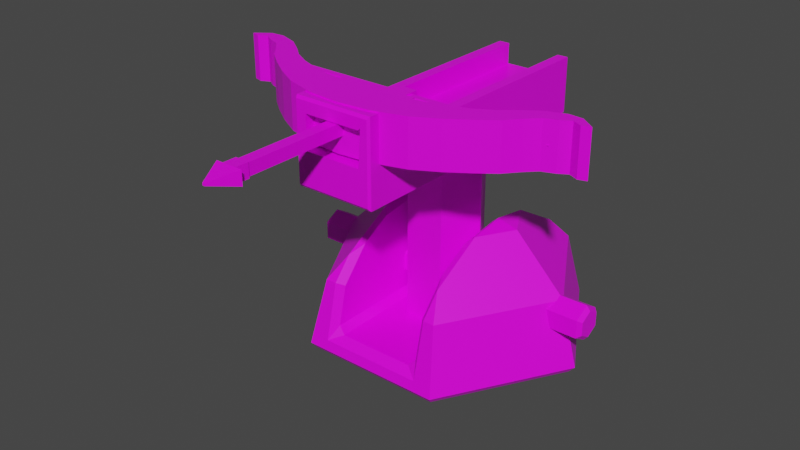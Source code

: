 # Source: Tower2.blend  (saved by Blender 2.82.7; exported with 4.5.12 LTS)
import bpy
from mathutils import Matrix  # noqa: F401  (used for matrix-valued properties, if any)

bpy.ops.wm.read_factory_settings(use_empty=True)
scene = bpy.context.scene
scene.name = 'Scene'

# ---- collections
col_collection = bpy.data.collections.new('Collection'); scene.collection.children.link(col_collection)

# ---- images (referenced by path relative to the original .blend; pixels are not part of the script)
import os
ASSET_DIR = os.environ.get("B2B_ASSET_DIR", "")  # directory of the original .blend (textures are referenced by path, not embedded)
HERE = os.path.dirname(os.path.abspath(__file__))  # packed textures are extracted next to this script under _unpacked/

def load_image(name, relpath, width, height, colorspace="sRGB"):
    """Load a texture the original file referenced (path relative to the .blend, or extracted next to this script)."""
    p = next((c for c in (os.path.join(HERE, relpath), os.path.join(ASSET_DIR, relpath)) if relpath and os.path.exists(c)), "")
    if p:
        img = bpy.data.images.load(p, check_existing=True)
        img.name = name
    else:  # same state as the original file: an image datablock whose file is absent (Cycles renders it pink)
        img = bpy.data.images.new(name, width, height)
        img.source = "FILE"
        img.filepath = "//" + (relpath or name)
    img.colorspace_settings.name = colorspace
    return img
img_tower_2 = load_image('Tower_2', 'Tower_2.png', 1024, 1024, 'sRGB')

# ---- materials (node trees are filled in below, after node groups)
mat_material = bpy.data.materials.new('Material')
mat_material.alpha_threshold = 0.0
mat_material.use_transparent_shadow = False
mat_material.line_color = (0.0, 0.0, 0.0, 1.0)

# ---- material node trees
mat_material.use_nodes = True; mat_material.node_tree.nodes.clear()
_N = mat_material.node_tree.nodes; _L = mat_material.node_tree.links
n0 = _N.new('ShaderNodeOutputMaterial'); n0.name = 'Material Output'; n0.location = (300, 300)
n1 = _N.new('ShaderNodeBsdfPrincipled'); n1.name = 'Principled BSDF'; n1.location = (10, 300)
n1.distribution = 'GGX'
n1.subsurface_method = 'BURLEY'
n1.inputs[2].default_value = 0.4
n1.inputs[3].default_value = 1.45
n1.inputs[27].default_value = (0.0, 0.0, 0.0, 1.0)
n1.inputs[28].default_value = 1.0
n2 = _N.new('ShaderNodeTexImage'); n2.name = 'Image Texture'; n2.location = (-449, 182)
n2.image = img_tower_2
_L.new(n1.outputs[0], n0.inputs[0])
_L.new(n2.outputs[0], n1.inputs[0])
n0.is_active_output = True

# ---- world
world_world = bpy.data.worlds.new('World'); scene.world = world_world
world_world.use_nodes = True; world_world.node_tree.nodes.clear()
_N = world_world.node_tree.nodes; _L = world_world.node_tree.links
n0 = _N.new('ShaderNodeOutputWorld'); n0.name = 'World Output'; n0.location = (300, 300)
n1 = _N.new('ShaderNodeBackground'); n1.name = 'Background'; n1.location = (10, 300)
n1.inputs[0].default_value = (0.05088, 0.05088, 0.05088, 1.0)
_L.new(n1.outputs[0], n0.inputs[0])
n0.is_active_output = True
world_world.color = (0.05088, 0.05088, 0.05088)
world_world.use_sun_shadow = False
world_world.sun_shadow_jitter_overblur = 0.0

# ---- meshes
me_cube_005 = bpy.data.meshes.new('Cube.005')
me_cube_005.from_pydata([(0.2166, -1.176, -0.03091), (-0.2166, -1.176, 0.2213), (-0.2166, -1.176, -0.03091), (-0.3, -0.7453, 0.1283), (0.3, -0.7453, 0.1283), (0.3, -0.7453, 0.3246), (-0.2166, -0.7453, 0.2213), (0.2166, -0.7453, 0.2213), (-0.2166, -0.7453, 0.1283), (0.2166, -0.7453, 0.1283), (-0.3, -0.7453, 0.3246), (-0.3, -1.311e-08, -1.62), (-0.3, -1.311e-08, -0.1558), (-0.15, 0.2598, -1.62), (-0.15, 0.2598, -0.1558), (0.15, 0.2598, -1.62), (0.15, 0.2598, -0.1558), (0.3, -1.311e-08, -1.62), (0.3, -1.311e-08, -0.1558), (0.15, -0.2598, -1.62), (0.15, -0.2598, -0.1558), (-0.15, -0.2598, -1.62), (-0.15, -0.2598, -0.1558), (-0.2843, 1.039, -0.2814), (-0.3, 1.023, -0.3), (0.2942, 1.039, -0.2813), (0.3, 1.023, -0.3), (0.2224, 1.039, -0.04966), (0.2166, 1.023, -0.03091), (-0.2166, 1.023, -0.03091), (-0.2323, 1.039, -0.04954), (0.2228, 1.039, 0.1126), (0.2166, 1.023, 0.1283), (-0.2843, 1.039, 0.1126), (-0.3, 1.023, 0.1283), (-0.2323, 1.039, 0.1126), (-0.2166, 1.023, 0.1283), (0.2938, 1.039, 0.1126), (0.3, 1.023, 0.1283), (-0.3, -1.159, -0.3), (-0.2934, -1.176, -0.2788), (-0.293, -1.176, 0.305), (-0.3, -1.159, 0.3246), (0.2847, -1.176, -0.2789), (0.3, -1.159, -0.3), (0.3, -1.159, 0.3246), (0.2848, -1.176, 0.3049), (0.2166, -1.159, 0.2213), (0.2166, -1.176, 0.2213), (0.2344, -1.176, 0.2396), (0.2166, -1.159, 0.2166)], [], [(23, 33, 35, 30, 27, 25), (25, 27, 31, 37), (6, 7, 47, 48, 1), (5, 10, 42, 45), (43, 46, 49, 50, 0, 2, 40), (29, 2, 0, 28), (9, 4, 38, 32), (28, 0, 50, 47, 7, 9, 32), (24, 26, 44, 39), (2, 29, 36, 8, 6, 1), (26, 38, 4, 5, 45, 44), (4, 9, 7, 6, 8, 3, 10, 5), (3, 8, 36, 34), (11, 12, 14, 13), (13, 14, 16, 15), (15, 16, 18, 17), (17, 18, 20, 19), (14, 12, 22, 20, 18, 16), (19, 20, 22, 21), (21, 22, 12, 11), (11, 13, 15, 17, 19, 21), (33, 23, 24, 34), (26, 24, 23, 25), (38, 26, 25, 37), (31, 27, 28, 32), (36, 29, 30, 35), (29, 28, 27, 30), (37, 31, 32, 38), (34, 36, 35, 33), (39, 42, 10, 3, 34, 24), (40, 41, 42, 39), (46, 43, 44, 45), (39, 44, 43, 40), (45, 42, 41, 46), (47, 50, 49, 48), (40, 2, 1, 48, 49, 46, 41)])
_uv = me_cube_005.uv_layers.new(name='UVMap')
_uv.uv.foreach_set('vector', [0.8876, 0.3155, 0.8265, 0.3155, 0.8265, 0.3076, 0.8517, 0.3076, 0.8517, 0.2382, 0.8876, 0.2272, 0.8876, 0.2272, 0.8517, 0.2382, 0.8265, 0.2381, 0.8265, 0.2273, 0.4884, 0.9278, 0.4884, 0.8617, 0.5524, 0.8617, 0.5552, 0.8617, 0.5552, 0.9278, 0.1457, 0.8488, 0.1457, 0.9404, 0.08162, 0.9404, 0.08162, 0.8488, 0.5791, 0.766, 0.5791, 0.8551, 0.5713, 0.8451, 0.5685, 0.8416, 0.5685, 0.8038, 0.5014, 0.8038, 0.4895, 0.766, 0.4806, 0.2744, 0.4806, 0.6103, 0.4135, 0.6103, 0.4135, 0.2744, 0.5987, 0.7049, 0.5858, 0.7049, 0.5858, 0.4349, 0.5987, 0.4349, 0.9575, 0.6707, 0.9603, 0.9984, 0.922, 0.996, 0.9213, 0.996, 0.9207, 0.9345, 0.9351, 0.9343, 0.9328, 0.6709, 0.7304, 0.001666, 0.8233, 0.001666, 0.8233, 0.3348, 0.7304, 0.3348, 0.9998, 0.6685, 0.9998, 0.9886, 0.9751, 0.9886, 0.9751, 0.7313, 0.9607, 0.7313, 0.9607, 0.6685, 0.7273, 0.3445, 0.7936, 0.3445, 0.7936, 0.6019, 0.8241, 0.6019, 0.8241, 0.662, 0.7273, 0.662, 0.586, 0.8591, 0.586, 0.8718, 0.5717, 0.8718, 0.5717, 0.9379, 0.586, 0.9379, 0.586, 0.9507, 0.5556, 0.9507, 0.5556, 0.8591, 0.4665, 0.6133, 0.4794, 0.6133, 0.4794, 0.8833, 0.4665, 0.8833, 0.8686, 0.2247, 0.8686, 0.001121, 0.9027, 0.001118, 0.9027, 0.2247, 0.2997, 0.9286, 0.2997, 0.705, 0.3462, 0.705, 0.3462, 0.9286, 0.9016, 0.342, 0.9016, 0.5656, 0.8703, 0.5656, 0.8703, 0.342, 0.8703, 0.342, 0.8703, 0.5656, 0.8249, 0.5656, 0.8249, 0.342, 0.8652, 0.5672, 0.9054, 0.5901, 0.9054, 0.6359, 0.8652, 0.6588, 0.8249, 0.6359, 0.8249, 0.5901, 0.3467, 0.9286, 0.3467, 0.705, 0.3932, 0.705, 0.3932, 0.9286, 0.8242, 0.2247, 0.8242, 0.00112, 0.8686, 0.001121, 0.8686, 0.2247, 0.04065, 0.9404, 0.0004025, 0.9175, 0.0004025, 0.8717, 0.04065, 0.8488, 0.0809, 0.8717, 0.0809, 0.9175, 0.8265, 0.3155, 0.8876, 0.3155, 0.8905, 0.3179, 0.8241, 0.3179, 0.8905, 0.2263, 0.8905, 0.3179, 0.8876, 0.3155, 0.8876, 0.2272, 0.7936, 0.3445, 0.7273, 0.3445, 0.7302, 0.3425, 0.7912, 0.3425, 0.9352, 0.6688, 0.9603, 0.6686, 0.9575, 0.6707, 0.9328, 0.6709, 0.8241, 0.3052, 0.8488, 0.3052, 0.8517, 0.3076, 0.8265, 0.3076, 0.8488, 0.3052, 0.8488, 0.2391, 0.8517, 0.2382, 0.8517, 0.3076, 0.5868, 0.4325, 0.5978, 0.4325, 0.5987, 0.4349, 0.5858, 0.4349, 0.4665, 0.8833, 0.4794, 0.8833, 0.477, 0.8857, 0.4689, 0.8857, 0.4885, 0.4357, 0.5853, 0.4357, 0.5853, 0.4972, 0.5549, 0.4972, 0.5549, 0.7606, 0.4885, 0.7606, 0.4918, 0.4328, 0.5822, 0.4328, 0.5853, 0.4357, 0.4885, 0.4357, 0.821, 0.6653, 0.7306, 0.6653, 0.7273, 0.662, 0.8241, 0.662, 0.4885, 0.7628, 0.5814, 0.7628, 0.5791, 0.766, 0.4895, 0.766, 0.5814, 0.8581, 0.4885, 0.8581, 0.4896, 0.8551, 0.5791, 0.8551, 0.5524, 0.8617, 0.5524, 0.8617, 0.5552, 0.8589, 0.5552, 0.8617, 0.4895, 0.766, 0.5014, 0.8038, 0.5014, 0.8423, 0.5685, 0.8423, 0.5713, 0.8451, 0.5791, 0.8551, 0.4896, 0.8551])
me_cube_005.materials.append(mat_material)
me_cube_005.use_remesh_fix_poles = True
me_cube_005.use_remesh_preserve_attributes = False
me_cube_005.use_mirror_vertex_groups = False
me_cube_005.update()
me_cube_008 = bpy.data.meshes.new('Cube.008')
me_cube_008.from_pydata([(0.4833, -0.07874, -0.1703), (0.4833, -0.07874, 0.1703), (0.4024, 0.1703, -0.1703), (0.4024, 0.1703, 0.1703), (0.8168, 0.1274, -0.1703), (0.8168, 0.1274, 0.1703), (0.6869, 0.2614, -0.1703), (0.6869, 0.2614, 0.1703), (1.026, 0.3259, -0.1703), (1.026, 0.3259, 0.1703), (0.9035, 0.4081, -0.1703), (0.9035, 0.4081, 0.1703), (1.197, 0.4392, -0.1703), (1.197, 0.4392, 0.1703), (1.185, 0.5558, -0.1703), (1.185, 0.5558, 0.1703), (1.333, 0.4468, -0.1703), (1.333, 0.4468, 0.1703), (1.398, 0.4657, -0.1703), (1.398, 0.4657, 0.1703), (1.264, 0.4799, 0.1703), (1.29, 0.5477, 0.1703), (1.29, 0.5477, -0.1703), (1.264, 0.4799, -0.1703), (0.2012, 0.1456, 0.1703), (0.2417, -0.1492, -0.1703), (0.2012, 0.1456, -0.1703), (0.2417, -0.1492, 0.1703), (0.6583, 0.01886, -0.1703), (0.6583, 0.01886, 0.1703), (0.5529, 0.2104, -0.1703), (0.5529, 0.2104, 0.1703), (0.9405, 0.2239, -0.1703), (0.9405, 0.2239, 0.1703), (0.8144, 0.332, -0.1703), (0.8144, 0.332, 0.1703), (1.036, 0.5039, -0.1703), (1.103, 0.4045, -0.1703), (1.103, 0.4045, 0.1703), (1.036, 0.5039, 0.1703), (-0.4833, -0.07874, -0.1703), (-0.4833, -0.07874, 0.1703), (-0.4024, 0.1703, -0.1703), (-0.4024, 0.1703, 0.1703), (0.0, 0.1703, -0.1703), (0.0, 0.1703, 0.1703), (0.0, -0.1703, -0.1703), (0.0, -0.1703, 0.1703), (-0.8168, 0.1274, -0.1703), (-0.8168, 0.1274, 0.1703), (-0.6869, 0.2614, -0.1703), (-0.6869, 0.2614, 0.1703), (-1.026, 0.3259, -0.1703), (-1.026, 0.3259, 0.1703), (-0.9035, 0.4081, -0.1703), (-0.9035, 0.4081, 0.1703), (-1.197, 0.4392, -0.1703), (-1.197, 0.4392, 0.1703), (-1.185, 0.5558, -0.1703), (-1.185, 0.5558, 0.1703), (-1.333, 0.4468, -0.1703), (-1.333, 0.4468, 0.1703), (-1.398, 0.4657, -0.1703), (-1.398, 0.4657, 0.1703), (-1.264, 0.4799, 0.1703), (-1.29, 0.5477, 0.1703), (-1.29, 0.5477, -0.1703), (-1.264, 0.4799, -0.1703), (-0.2012, 0.1456, 0.1703), (-0.2417, -0.1492, -0.1703), (-0.2012, 0.1456, -0.1703), (-0.2417, -0.1492, 0.1703), (-0.6583, 0.01886, -0.1703), (-0.6583, 0.01886, 0.1703), (-0.5529, 0.2104, -0.1703), (-0.5529, 0.2104, 0.1703), (-0.9405, 0.2239, -0.1703), (-0.9405, 0.2239, 0.1703), (-0.8144, 0.332, -0.1703), (-0.8144, 0.332, 0.1703), (-1.036, 0.5039, -0.1703), (-1.103, 0.4045, -0.1703), (-1.103, 0.4045, 0.1703), (-1.036, 0.5039, 0.1703), (-1.052, 0.5098, 0.003625), (1.144, 0.5098, 0.003625), (-1.052, 0.4856, -0.03829), (1.144, 0.4856, -0.03829), (-1.052, 0.4372, -0.03829), (1.144, 0.4372, -0.03829), (-1.052, 0.413, 0.003625), (1.144, 0.413, 0.003625), (-1.052, 0.4372, 0.04554), (1.144, 0.4372, 0.04554), (-1.052, 0.4856, 0.04554), (1.144, 0.4856, 0.04554), (-0.05419, 0.5109, 0.003625), (0.05557, 0.5109, 0.003625), (0.05557, 0.4867, -0.03829), (-0.05419, 0.4867, -0.03829), (0.05557, 0.4383, -0.03829), (-0.05419, 0.4383, -0.03829), (0.05557, 0.4141, 0.003625), (-0.05419, 0.4141, 0.003625), (0.05557, 0.4383, 0.04554), (-0.05419, 0.4383, 0.04554), (0.05557, 0.4867, 0.04554), (-0.05419, 0.4867, 0.04554)], [], [(26, 24, 3, 2), (2, 3, 1, 0), (26, 2, 0, 25), (24, 45, 47, 27), (25, 27, 47, 46), (29, 28, 4, 5), (28, 30, 6, 4), (31, 29, 5, 7), (31, 7, 6, 30), (33, 32, 8, 9), (32, 34, 10, 8), (35, 33, 9, 11), (35, 11, 10, 34), (37, 36, 14, 12), (39, 38, 13, 15), (39, 15, 14, 36), (38, 37, 12, 13), (21, 20, 17, 19), (21, 19, 18, 22), (20, 23, 16, 17), (23, 22, 18, 16), (12, 14, 22, 23), (13, 12, 23, 20), (15, 21, 22, 14), (15, 13, 20, 21), (18, 19, 17, 16), (0, 1, 27, 25), (3, 24, 27, 1), (44, 26, 25, 46), (44, 45, 24, 26), (3, 31, 30, 2), (3, 1, 29, 31), (0, 2, 30, 28), (1, 0, 28, 29), (7, 35, 34, 6), (7, 5, 33, 35), (4, 6, 34, 32), (5, 4, 32, 33), (9, 8, 37, 38), (11, 39, 36, 10), (11, 9, 38, 39), (8, 10, 36, 37), (70, 42, 43, 68), (42, 40, 41, 43), (70, 69, 40, 42), (68, 71, 47, 45), (69, 46, 47, 71), (73, 49, 48, 72), (72, 48, 50, 74), (75, 51, 49, 73), (75, 74, 50, 51), (77, 53, 52, 76), (76, 52, 54, 78), (79, 55, 53, 77), (79, 78, 54, 55), (81, 56, 58, 80), (83, 59, 57, 82), (83, 80, 58, 59), (82, 57, 56, 81), (65, 63, 61, 64), (65, 66, 62, 63), (64, 61, 60, 67), (67, 60, 62, 66), (56, 67, 66, 58), (57, 64, 67, 56), (59, 58, 66, 65), (59, 65, 64, 57), (62, 60, 61, 63), (40, 69, 71, 41), (43, 41, 71, 68), (44, 46, 69, 70), (44, 70, 68, 45), (43, 42, 74, 75), (43, 75, 73, 41), (40, 72, 74, 42), (41, 73, 72, 40), (51, 50, 78, 79), (51, 79, 77, 49), (48, 76, 78, 50), (49, 77, 76, 48), (53, 82, 81, 52), (55, 54, 80, 83), (55, 83, 82, 53), (52, 81, 80, 54), (97, 85, 87, 98), (98, 87, 89, 100), (100, 89, 91, 102), (102, 91, 93, 104), (87, 85, 95, 93, 91, 89), (104, 93, 95, 106), (106, 95, 85, 97), (84, 86, 88, 90, 92, 94), (94, 107, 96, 84), (107, 106, 97, 96), (92, 105, 107, 94), (105, 104, 106, 107), (90, 103, 105, 92), (103, 102, 104, 105), (88, 101, 103, 90), (101, 100, 102, 103), (86, 99, 101, 88), (99, 98, 100, 101), (84, 96, 99, 86), (96, 97, 98, 99)])
_uv = me_cube_008.uv_layers.new(name='UVMap')
_uv.uv.foreach_set('vector', [0.4661, 0.7903, 0.4134, 0.7903, 0.4134, 0.7607, 0.4661, 0.7607, 0.2159, 0.9491, 0.2159, 0.8971, 0.2564, 0.8971, 0.2564, 0.9491, 0.5375, 0.2463, 0.5413, 0.277, 0.5028, 0.2894, 0.4919, 0.2525, 0.349, 0.4576, 0.3528, 0.4883, 0.3001, 0.4883, 0.3033, 0.4514, 0.2155, 0.7141, 0.1627, 0.7141, 0.1627, 0.6806, 0.2155, 0.6806, 0.1627, 0.7821, 0.2155, 0.7821, 0.2155, 0.8113, 0.1627, 0.8113, 0.5179, 0.3161, 0.5476, 0.3, 0.5555, 0.3204, 0.5347, 0.3403, 0.359, 0.4039, 0.3294, 0.3878, 0.3462, 0.3636, 0.367, 0.3834, 0.4134, 0.7373, 0.4134, 0.7154, 0.4661, 0.7154, 0.4661, 0.7373, 0.1627, 0.8351, 0.2155, 0.8351, 0.2155, 0.8541, 0.1627, 0.8541, 0.5497, 0.3592, 0.5664, 0.3399, 0.5782, 0.3535, 0.5655, 0.3722, 0.3779, 0.3639, 0.3611, 0.3447, 0.3769, 0.3317, 0.3897, 0.3503, 0.4134, 0.6932, 0.4134, 0.676, 0.4661, 0.676, 0.4661, 0.6932, 0.5776, 0.384, 0.593, 0.3737, 0.6011, 0.3965, 0.583, 0.3983, 0.4045, 0.3301, 0.3891, 0.3199, 0.3945, 0.3056, 0.4126, 0.3074, 0.4134, 0.6516, 0.4134, 0.6276, 0.4661, 0.6276, 0.4661, 0.6516, 0.1627, 0.8703, 0.2155, 0.8703, 0.2155, 0.8853, 0.1627, 0.8853, 0.4113, 0.2913, 0.4008, 0.2953, 0.3957, 0.2847, 0.3986, 0.2749, 0.6001, 0.8145, 0.582, 0.8145, 0.582, 0.7625, 0.6001, 0.7625, 0.9026, 0.2786, 0.9026, 0.3307, 0.8909, 0.3307, 0.8909, 0.2786, 0.5893, 0.4086, 0.5998, 0.4126, 0.5871, 0.429, 0.5842, 0.4192, 0.583, 0.3983, 0.6011, 0.3965, 0.5998, 0.4126, 0.5893, 0.4086, 0.1627, 0.8853, 0.2155, 0.8853, 0.2155, 0.8974, 0.1627, 0.8974, 0.4134, 0.6276, 0.4134, 0.6134, 0.4661, 0.6134, 0.4661, 0.6276, 0.4126, 0.3074, 0.3945, 0.3056, 0.4008, 0.2953, 0.4113, 0.2913, 0.2566, 0.9491, 0.2566, 0.8971, 0.2667, 0.8971, 0.2667, 0.9491, 0.2155, 0.7515, 0.1627, 0.7515, 0.1627, 0.7141, 0.2155, 0.7141, 0.3528, 0.4269, 0.349, 0.4576, 0.3033, 0.4514, 0.3143, 0.4145, 0.5413, 0.2156, 0.5375, 0.2463, 0.4919, 0.2525, 0.4886, 0.2156, 0.4661, 0.8167, 0.4134, 0.8167, 0.4134, 0.7903, 0.4661, 0.7903, 0.4134, 0.7607, 0.4134, 0.7373, 0.4661, 0.7373, 0.4661, 0.7607, 0.3528, 0.4269, 0.3143, 0.4145, 0.3294, 0.3878, 0.359, 0.4039, 0.5028, 0.2894, 0.5413, 0.277, 0.5476, 0.3, 0.5179, 0.3161, 0.1627, 0.7515, 0.2155, 0.7515, 0.2155, 0.7821, 0.1627, 0.7821, 0.4134, 0.7154, 0.4134, 0.6932, 0.4661, 0.6932, 0.4661, 0.7154, 0.367, 0.3834, 0.3462, 0.3636, 0.3611, 0.3447, 0.3779, 0.3639, 0.5347, 0.3403, 0.5555, 0.3204, 0.5664, 0.3399, 0.5497, 0.3592, 0.1627, 0.8113, 0.2155, 0.8113, 0.2155, 0.8351, 0.1627, 0.8351, 0.1627, 0.8541, 0.2155, 0.8541, 0.2155, 0.8703, 0.1627, 0.8703, 0.4134, 0.676, 0.4134, 0.6516, 0.4661, 0.6516, 0.4661, 0.676, 0.3897, 0.3503, 0.3769, 0.3317, 0.3891, 0.3199, 0.4045, 0.3301, 0.5655, 0.3722, 0.5782, 0.3535, 0.593, 0.3737, 0.5776, 0.384, 0.4661, 0.8462, 0.4661, 0.8727, 0.4134, 0.8727, 0.4134, 0.8462, 0.4661, 0.8727, 0.4661, 0.8996, 0.4134, 0.8996, 0.4134, 0.8727, 0.5375, 0.1848, 0.4919, 0.1787, 0.5028, 0.1418, 0.5413, 0.1541, 0.349, 0.519, 0.3033, 0.5252, 0.3001, 0.4883, 0.3528, 0.4883, 0.2687, 0.8636, 0.2687, 0.8957, 0.216, 0.8957, 0.216, 0.8636, 0.216, 0.7967, 0.216, 0.7673, 0.2687, 0.7673, 0.2687, 0.7967, 0.5179, 0.1151, 0.5347, 0.09085, 0.5555, 0.1107, 0.5476, 0.1311, 0.359, 0.5727, 0.367, 0.5932, 0.3462, 0.613, 0.3294, 0.5888, 0.4134, 0.8911, 0.4661, 0.8911, 0.4661, 0.9065, 0.4134, 0.9065, 0.216, 0.7434, 0.216, 0.7239, 0.2687, 0.7239, 0.2687, 0.7434, 0.5497, 0.07196, 0.5655, 0.05894, 0.5782, 0.07761, 0.5664, 0.09121, 0.3779, 0.6127, 0.3897, 0.6263, 0.3769, 0.6449, 0.3611, 0.6319, 0.6019, 0.879, 0.6547, 0.879, 0.6547, 0.8949, 0.6019, 0.8949, 0.5776, 0.04717, 0.583, 0.03288, 0.6011, 0.03467, 0.593, 0.05739, 0.4045, 0.6465, 0.4126, 0.6692, 0.3945, 0.671, 0.3891, 0.6567, 0.6552, 0.8616, 0.7079, 0.8616, 0.7079, 0.8791, 0.6552, 0.8791, 0.216, 0.7073, 0.216, 0.6926, 0.2687, 0.6926, 0.2687, 0.7073, 0.4113, 0.6853, 0.3986, 0.7017, 0.3957, 0.6919, 0.4008, 0.6813, 0.6552, 0.8943, 0.7079, 0.8943, 0.7079, 0.9144, 0.6552, 0.9144, 0.8909, 0.2261, 0.9027, 0.2261, 0.9027, 0.2781, 0.8909, 0.2781, 0.5893, 0.02255, 0.5842, 0.01197, 0.5871, 0.002134, 0.5998, 0.01853, 0.583, 0.03288, 0.5893, 0.02255, 0.5998, 0.01853, 0.6011, 0.03467, 0.216, 0.6926, 0.216, 0.6805, 0.2687, 0.6805, 0.2687, 0.6926, 0.6552, 0.8791, 0.7079, 0.8791, 0.7079, 0.8943, 0.6552, 0.8943, 0.4126, 0.6692, 0.4113, 0.6853, 0.4008, 0.6813, 0.3945, 0.671, 0.757, 0.9033, 0.7669, 0.9033, 0.7669, 0.9553, 0.757, 0.9553, 0.2687, 0.8271, 0.2687, 0.8636, 0.216, 0.8636, 0.216, 0.8271, 0.3528, 0.5497, 0.3143, 0.5621, 0.3033, 0.5252, 0.349, 0.519, 0.5413, 0.2156, 0.4886, 0.2156, 0.4919, 0.1787, 0.5375, 0.1848, 0.4661, 0.8167, 0.4661, 0.8462, 0.4134, 0.8462, 0.4134, 0.8167, 0.4134, 0.8727, 0.4661, 0.8727, 0.4661, 0.8911, 0.4134, 0.8911, 0.3528, 0.5497, 0.359, 0.5727, 0.3294, 0.5888, 0.3143, 0.5621, 0.5028, 0.1418, 0.5179, 0.1151, 0.5476, 0.1311, 0.5413, 0.1541, 0.216, 0.8271, 0.216, 0.7967, 0.2687, 0.7967, 0.2687, 0.8271, 0.6019, 0.8616, 0.6547, 0.8616, 0.6547, 0.879, 0.6019, 0.879, 0.367, 0.5932, 0.3779, 0.6127, 0.3611, 0.6319, 0.3462, 0.613, 0.5347, 0.09085, 0.5497, 0.07196, 0.5664, 0.09121, 0.5555, 0.1107, 0.216, 0.7673, 0.216, 0.7434, 0.2687, 0.7434, 0.2687, 0.7673, 0.216, 0.7239, 0.216, 0.7073, 0.2687, 0.7073, 0.2687, 0.7239, 0.6019, 0.8949, 0.6547, 0.8949, 0.6547, 0.9161, 0.6019, 0.9161, 0.3897, 0.6263, 0.4045, 0.6465, 0.3891, 0.6567, 0.3769, 0.6449, 0.5655, 0.05894, 0.5776, 0.04717, 0.593, 0.05739, 0.5782, 0.07761, 0.2887, 0.7077, 0.2887, 0.8855, 0.2822, 0.8889, 0.2822, 0.7112, 0.1339, 0.5116, 0.008163, 0.6778, 0.0006662, 0.6778, 0.1264, 0.5116, 0.3935, 0.9142, 0.3935, 0.707, 0.3999, 0.7049, 0.3999, 0.9121, 0.3999, 0.9121, 0.3999, 0.7049, 0.4064, 0.707, 0.4064, 0.9142, 0.2822, 0.8889, 0.2887, 0.8855, 0.2952, 0.8889, 0.2952, 0.8958, 0.2887, 0.8992, 0.2822, 0.8958, 0.1427, 0.5116, 0.2684, 0.6778, 0.2609, 0.6778, 0.1352, 0.5116, 0.2952, 0.7112, 0.2952, 0.8889, 0.2887, 0.8855, 0.2887, 0.7077, 0.2907, 0.3782, 0.2947, 0.3728, 0.2988, 0.3741, 0.2988, 0.3808, 0.2947, 0.3862, 0.2907, 0.3849, 0.2691, 0.9144, 0.2691, 0.7246, 0.2756, 0.7231, 0.2756, 0.9129, 0.2691, 0.7246, 0.2691, 0.7093, 0.2756, 0.7078, 0.2756, 0.7231, 0.2684, 0.3426, 0.1427, 0.4949, 0.1352, 0.4949, 0.2609, 0.3426, 0.1427, 0.4949, 0.1427, 0.5116, 0.1352, 0.5116, 0.1352, 0.4949, 0.9124, 0.6582, 0.9124, 0.4644, 0.9189, 0.4626, 0.9189, 0.6564, 0.9124, 0.4644, 0.9124, 0.4499, 0.9189, 0.4481, 0.9189, 0.4626, 0.9059, 0.6564, 0.9059, 0.4626, 0.9124, 0.4644, 0.9124, 0.6582, 0.9059, 0.4626, 0.9059, 0.4481, 0.9124, 0.4499, 0.9124, 0.4644, 0.008163, 0.3426, 0.1339, 0.4949, 0.1264, 0.4949, 0.000666, 0.3426, 0.1339, 0.4949, 0.1339, 0.5116, 0.1264, 0.5116, 0.1264, 0.4949, 0.2756, 0.9129, 0.2756, 0.7231, 0.2821, 0.7246, 0.2821, 0.9144, 0.2756, 0.7231, 0.2756, 0.7078, 0.2821, 0.7093, 0.2821, 0.7246])
me_cube_008.materials.append(mat_material)
me_cube_008.use_remesh_fix_poles = True
me_cube_008.use_remesh_preserve_attributes = False
me_cube_008.use_mirror_vertex_groups = False
me_cube_008.use_paint_bone_selection = False
me_cube_008.use_paint_mask = True
me_cube_008.update()
me_cylinder_005 = bpy.data.meshes.new('Cylinder.005')
me_cylinder_005.from_pydata([(2.235e-09, 0.1036, -1.186), (0.0, 0.1387, -1.156), (3.353e-09, 0.1036, 1.186), (0.0, 0.1387, 1.156), (0.08973, 0.05181, -1.186), (0.1201, 0.06933, -1.156), (0.08973, 0.05181, 1.186), (0.1201, 0.06933, 1.156), (0.08973, -0.05181, -1.186), (0.1201, -0.06933, -1.156), (0.08973, -0.05181, 1.186), (0.1201, -0.06933, 1.156), (-6.706e-09, -0.1036, -1.186), (-1.212e-08, -0.1387, -1.156), (-7.823e-09, -0.1036, 1.186), (-1.212e-08, -0.1387, 1.156), (-0.08973, -0.05181, -1.186), (-0.1201, -0.06933, -1.156), (-0.08973, -0.05181, 1.186), (-0.1201, -0.06933, 1.156), (-0.08973, 0.05181, -1.186), (-0.1201, 0.06933, -1.156), (-0.08973, 0.05181, 1.186), (-0.1201, 0.06933, 1.156), (2.401e-16, -0.5217, 0.5597), (2.401e-16, -0.112, 0.9694), (0.8395, -0.112, 0.4847), (0.8395, -0.112, -0.4847), (-9.634e-08, -0.5217, -0.5597), (-1.464e-07, -0.112, -0.9694), (-0.8395, -0.112, -0.4847), (-0.8395, -0.112, 0.4847), (-1.668e-08, 0.4477, 1.057), (1.577e-16, 0.3949, 1.105), (0.9152, 0.4477, 0.5284), (0.9572, 0.3949, 0.5526), (0.9152, 0.4477, -0.5284), (0.9572, 0.3949, -0.5526), (-1.376e-07, 0.4477, -1.057), (-1.464e-07, 0.3949, -1.105), (-0.9152, 0.4477, -0.5284), (-0.9572, 0.3949, -0.5526), (-0.9152, 0.4477, 0.5284), (-0.9572, 0.3949, 0.5526), (-0.8593, 0.213, -0.3504), (-0.8733, 0.2672, -0.2961), (-0.9398, 0.3201, -0.4), (0.8593, 0.213, -0.3504), (0.9398, 0.3201, -0.4), (0.8733, 0.2672, -0.2961), (0.7897, -0.08664, -0.3504), (0.8395, -0.112, -0.3998), (0.5719, -0.3382, -0.3504), (0.6916, -0.2829, -0.3993), (0.3442, -0.4697, -0.3504), (0.2781, -0.5217, -0.3991), (0.2781, -0.5217, 0.3991), (0.3442, -0.4697, 0.3504), (0.5719, -0.3382, 0.3504), (0.6916, -0.2829, 0.3993), (-5.473e-08, -0.5229, 0.3504), (-4.195e-08, -0.5647, 0.3993), (0.7897, -0.08664, 0.3504), (0.8395, -0.112, 0.3998), (-0.3442, -0.4697, 0.3504), (-0.2781, -0.5217, 0.3991), (-0.5719, -0.3382, 0.3504), (-0.6916, -0.2829, 0.3993), (0.8593, 0.213, 0.3504), (0.8733, 0.2672, 0.2961), (0.9398, 0.3201, 0.4), (-0.7897, -0.08664, 0.3504), (-0.8395, -0.112, 0.3998), (-0.8593, 0.213, 0.3504), (-0.9398, 0.3201, 0.4), (-0.8733, 0.2672, 0.2961), (-0.5719, -0.3382, -0.3504), (-0.6916, -0.2829, -0.3993), (-0.8395, -0.112, -0.3998), (-0.7897, -0.08664, -0.3504), (-1.1e-07, -0.5229, -0.3504), (-1.107e-07, -0.5647, -0.3993), (-0.3442, -0.4697, -0.3504), (-0.2781, -0.5217, -0.3991)], [], [(21, 23, 3, 1), (9, 11, 15, 13), (13, 15, 19, 17), (17, 19, 23, 21), (5, 7, 11, 9), (6, 2, 22, 18, 14, 10), (1, 3, 7, 5), (1, 5, 4, 0), (7, 3, 2, 6), (5, 9, 8, 4), (11, 7, 6, 10), (9, 13, 12, 8), (15, 11, 10, 14), (13, 17, 16, 12), (19, 15, 14, 18), (17, 21, 20, 16), (23, 19, 18, 22), (21, 1, 0, 20), (3, 23, 22, 2), (0, 4, 8, 12, 16, 20), (26, 59, 63), (34, 36, 38, 40, 42, 32), (25, 24, 56, 59, 26), (65, 61, 24), (37, 27, 29, 39), (55, 81, 28), (39, 29, 30, 41), (41, 30, 78, 46, 74, 72, 31, 43), (28, 81, 83), (47, 44, 79, 76, 82, 80, 54, 52, 50), (29, 28, 83, 77, 30), (33, 25, 26, 35), (72, 67, 31), (35, 26, 63, 70, 48, 51, 27, 37), (45, 49, 69, 75), (30, 77, 78), (27, 53, 55, 28, 29), (31, 67, 65, 24, 25), (73, 68, 62, 58, 57, 60, 64, 66, 71), (24, 61, 56), (51, 53, 27), (44, 45, 46), (47, 48, 49), (68, 69, 70), (73, 74, 75), (33, 35, 34, 32), (35, 37, 36, 34), (38, 36, 37, 39), (40, 38, 39, 41), (42, 40, 41, 43), (32, 42, 43, 33), (79, 44, 46, 78), (47, 50, 51, 48), (53, 51, 50, 52), (81, 55, 54, 80), (55, 53, 52, 54), (57, 58, 59, 56), (60, 57, 56, 61), (62, 68, 70, 63), (58, 62, 63, 59), (65, 67, 66, 64), (61, 65, 64, 60), (67, 72, 71, 66), (73, 71, 72, 74), (45, 75, 74, 46), (48, 70, 69, 49), (76, 79, 78, 77), (80, 82, 83, 81), (82, 76, 77, 83), (44, 47, 49, 45), (68, 73, 75, 69), (43, 31, 25, 33)])
_uv = me_cylinder_005.uv_layers.new(name='UVMap')
_uv.uv.foreach_set('vector', [0.9781, 0.006446, 0.9781, 0.3595, 0.9595, 0.3595, 0.9595, 0.006446, 0.9033, 0.3595, 0.9033, 0.006446, 0.9219, 0.006446, 0.9219, 0.3595, 0.9219, 0.3595, 0.9219, 0.006446, 0.9405, 0.006446, 0.9405, 0.3595, 0.2905, 0.3473, 0.2905, 0.7003, 0.2692, 0.7003, 0.2692, 0.3473, 0.9611, 0.4158, 0.9573, 0.6402, 0.9371, 0.6345, 0.9409, 0.4101, 0.9531, 0.6458, 0.956, 0.6578, 0.9437, 0.6656, 0.9286, 0.6614, 0.9258, 0.6494, 0.938, 0.6416, 0.9595, 0.006446, 0.9595, 0.3595, 0.9409, 0.3595, 0.9409, 0.006446, 0.9341, 0.3967, 0.9179, 0.4011, 0.9209, 0.3948, 0.933, 0.3915, 0.9573, 0.6402, 0.9611, 0.6563, 0.956, 0.6578, 0.9531, 0.6458, 0.9179, 0.4011, 0.9032, 0.3863, 0.9099, 0.3837, 0.9209, 0.3948, 0.9371, 0.6345, 0.9573, 0.6402, 0.9531, 0.6458, 0.938, 0.6416, 0.9032, 0.3863, 0.9047, 0.3671, 0.9111, 0.3694, 0.9099, 0.3837, 0.9207, 0.645, 0.9371, 0.6345, 0.938, 0.6416, 0.9258, 0.6494, 0.9219, 0.3595, 0.9405, 0.3595, 0.9358, 0.3641, 0.9219, 0.3641, 0.9405, 0.006446, 0.9219, 0.006446, 0.9219, 0.001811, 0.9358, 0.001811, 0.2905, 0.3473, 0.2692, 0.3473, 0.2724, 0.3427, 0.2883, 0.3427, 0.2692, 0.7003, 0.2905, 0.7003, 0.2883, 0.705, 0.2724, 0.705, 0.9781, 0.006446, 0.9595, 0.006446, 0.9595, 0.001811, 0.9734, 0.001811, 0.9595, 0.3595, 0.9781, 0.3595, 0.9734, 0.3641, 0.9595, 0.3641, 0.933, 0.3915, 0.9209, 0.3948, 0.9099, 0.3837, 0.9111, 0.3694, 0.9231, 0.3661, 0.9341, 0.3771, 0.7784, 0.9032, 0.7784, 0.9293, 0.767, 0.9096, 0.007987, 0.2511, 0.007987, 0.08977, 0.1498, 0.00909, 0.2915, 0.08977, 0.2915, 0.2511, 0.1498, 0.3318, 0.0744, 0.8371, 0.0008041, 0.8007, 0.0008041, 0.7522, 0.04371, 0.7011, 0.0744, 0.6904, 0.8156, 0.7538, 0.8156, 0.7963, 0.7908, 0.7963, 0.4805, 0.1686, 0.3999, 0.1585, 0.3999, 0.0118, 0.4805, 0.00135, 0.9125, 0.7312, 0.9125, 0.7737, 0.8876, 0.7737, 0.705, 0.3392, 0.627, 0.3185, 0.6418, 0.2445, 0.7219, 0.2548, 0.7219, 0.2548, 0.6418, 0.2445, 0.6418, 0.2315, 0.7101, 0.2315, 0.7101, 0.1094, 0.6418, 0.1094, 0.6418, 0.09643, 0.7219, 0.08606, 0.8876, 0.7737, 0.9125, 0.7737, 0.9125, 0.8161, 0.7045, 0.6495, 0.7175, 0.8589, 0.6727, 0.8602, 0.6338, 0.8419, 0.6127, 0.8185, 0.6022, 0.7783, 0.6075, 0.7346, 0.6252, 0.7026, 0.6607, 0.6678, 0.8241, 0.7737, 0.8876, 0.7737, 0.9125, 0.8161, 0.9125, 0.8793, 0.8992, 0.9019, 0.155, 0.8475, 0.0744, 0.8371, 0.0744, 0.6904, 0.155, 0.6803, 0.6418, 0.1094, 0.6129, 0.1095, 0.6418, 0.09643, 0.4493, 0.2714, 0.3726, 0.2486, 0.3749, 0.2408, 0.442, 0.2548, 0.4645, 0.1803, 0.3975, 0.1664, 0.3999, 0.1585, 0.4805, 0.1686, 0.7101, 0.3525, 0.7101, 0.6192, 0.6183, 0.6192, 0.6183, 0.3525, 0.6418, 0.2445, 0.6129, 0.2314, 0.6418, 0.2315, 0.3999, 0.1585, 0.3692, 0.1478, 0.3263, 0.09673, 0.3263, 0.04815, 0.3999, 0.0118, 0.8024, 0.6681, 0.8156, 0.6907, 0.8156, 0.7538, 0.7908, 0.7963, 0.7273, 0.7963, 0.3979, 0.03199, 0.4259, 0.2399, 0.3794, 0.2302, 0.3377, 0.2028, 0.3141, 0.1747, 0.3004, 0.1328, 0.3029, 0.09138, 0.3191, 0.06439, 0.3537, 0.03911, 0.7908, 0.7963, 0.8156, 0.7963, 0.8156, 0.8387, 0.7899, 0.9096, 0.7785, 0.9293, 0.7785, 0.9032, 0.6922, 0.2239, 0.7008, 0.2157, 0.7101, 0.2315, 0.7045, 0.6495, 0.7175, 0.6319, 0.7149, 0.6507, 0.4259, 0.2399, 0.4359, 0.2368, 0.442, 0.2548, 0.6922, 0.1169, 0.7101, 0.1094, 0.7008, 0.1252, 0.155, 0.8475, 0.155, 0.6803, 0.1616, 0.6829, 0.1616, 0.8428, 0.001483, 0.2548, 0.001483, 0.08606, 0.007987, 0.08977, 0.007987, 0.2511, 0.4871, 0.006087, 0.4871, 0.166, 0.4805, 0.1686, 0.4805, 0.00135, 0.2915, 0.08977, 0.1498, 0.00909, 0.1498, 0.001688, 0.298, 0.08606, 0.7293, 0.08977, 0.7293, 0.2511, 0.7219, 0.2548, 0.7219, 0.08606, 0.1498, 0.3318, 0.2915, 0.2511, 0.298, 0.2548, 0.1498, 0.3392, 0.6448, 0.2239, 0.6922, 0.2239, 0.7101, 0.2315, 0.6418, 0.2315, 0.7045, 0.6495, 0.6607, 0.6678, 0.6544, 0.6583, 0.7175, 0.6319, 0.6302, 0.682, 0.6544, 0.6583, 0.6607, 0.6678, 0.6252, 0.7026, 0.9125, 0.7737, 0.9125, 0.7312, 0.92, 0.7211, 0.92, 0.7737, 0.9125, 0.7312, 0.9125, 0.6681, 0.92, 0.6864, 0.92, 0.7211, 0.8232, 0.8488, 0.8232, 0.8836, 0.8156, 0.9019, 0.8156, 0.8387, 0.8232, 0.7963, 0.8232, 0.8488, 0.8156, 0.8387, 0.8156, 0.7963, 0.3794, 0.2302, 0.4259, 0.2399, 0.442, 0.2548, 0.3749, 0.2408, 0.3377, 0.2028, 0.3794, 0.2302, 0.3749, 0.2408, 0.3467, 0.2221, 0.8156, 0.7538, 0.8156, 0.6907, 0.8232, 0.709, 0.8232, 0.7437, 0.8156, 0.7963, 0.8156, 0.7538, 0.8232, 0.7437, 0.8232, 0.7963, 0.6129, 0.1095, 0.6418, 0.1094, 0.6448, 0.1169, 0.6023, 0.1169, 0.6922, 0.1169, 0.6448, 0.1169, 0.6418, 0.1094, 0.7101, 0.1094, 0.7101, 0.3525, 0.6183, 0.3525, 0.6023, 0.3423, 0.7262, 0.3423, 0.7262, 0.6293, 0.6023, 0.6293, 0.6183, 0.6192, 0.7101, 0.6192, 0.6023, 0.2239, 0.6448, 0.2239, 0.6418, 0.2315, 0.6129, 0.2314, 0.92, 0.7737, 0.92, 0.8262, 0.9125, 0.8161, 0.9125, 0.7737, 0.92, 0.8262, 0.92, 0.861, 0.9125, 0.8793, 0.9125, 0.8161, 0.7185, 0.3546, 0.7185, 0.617, 0.7101, 0.6192, 0.7101, 0.3525, 0.6099, 0.617, 0.6099, 0.3546, 0.6183, 0.3525, 0.6183, 0.6192, 0.7219, 0.08606, 0.6418, 0.09643, 0.627, 0.02242, 0.705, 0.001688])
me_cylinder_005.materials.append(mat_material)
me_cylinder_005.use_remesh_fix_poles = True
me_cylinder_005.use_remesh_preserve_attributes = False
me_cylinder_005.use_mirror_vertex_groups = False
me_cylinder_005.update()
me_cube_012 = bpy.data.meshes.new('Cube.012')
me_cube_012.from_pydata([(-0.5711, -0.04376, -0.04376), (-0.5711, -0.04376, 0.04376), (0.5995, -0.04376, -0.04376), (0.5995, -0.04376, 0.04376), (-0.5711, -0.05157, -0.05157), (-0.5711, -0.05157, 0.05157), (-0.6697, -0.05157, -0.05157), (-0.6697, -0.05157, 0.05157), (-0.6697, -0.1009, -0.05157), (-0.6697, -0.1009, 0.05157), (-0.8619, -0.00831, -0.007547), (-0.8619, -0.00831, 0.007547), (0.5995, -0.05394, -0.05394), (0.5995, -0.05394, 0.05394), (0.9188, -0.05394, -0.05394), (0.9188, -0.05394, 0.05394), (-0.5711, -0.04376, -0.005921), (-0.5711, -0.04376, 0.005921), (0.5995, -0.04376, 0.005921), (0.5995, -0.04376, -0.005921), (-0.5711, -0.05157, -0.006977), (-0.5711, -0.05157, 0.006977), (-0.6697, -0.05157, -0.006977), (-0.6697, -0.05157, 0.006977), (-0.6697, -0.1009, -0.006977), (-0.6697, -0.1009, 0.006977), (-0.8619, -0.00831, -0.001021), (-0.8619, -0.00831, 0.001021), (0.5995, -0.05394, 0.007298), (0.5995, -0.05394, -0.007298), (0.9188, -0.05394, 0.007298), (0.9188, -0.05394, -0.007298), (0.6754, -0.1282, 0.007298), (0.6754, -0.1282, -0.007298), (0.94, -0.115, 0.005949), (0.94, -0.115, -0.005949), (0.6936, -0.115, 0.005949), (0.7247, -0.1282, 0.007298), (0.7429, -0.115, 0.005949), (0.774, -0.1282, 0.007298), (0.7922, -0.115, 0.005949), (0.8233, -0.1282, 0.007298), (0.8414, -0.115, 0.005949), (0.8726, -0.1282, 0.007298), (0.8907, -0.115, 0.005949), (0.9218, -0.1282, 0.007298), (0.6936, -0.115, -0.005949), (0.7247, -0.1282, -0.007298), (0.7429, -0.115, -0.005949), (0.774, -0.1282, -0.007298), (0.7922, -0.115, -0.005949), (0.8233, -0.1282, -0.007298), (0.8414, -0.115, -0.005949), (0.8726, -0.1282, -0.007298), (0.8907, -0.115, -0.005949), (0.9218, -0.1282, -0.007298), (0.6217, -0.03514, 0.005949), (0.6217, -0.03514, -0.005949), (0.8928, -0.03514, 0.005949), (0.8928, -0.03514, -0.005949), (0.6463, -0.03514, 0.005949), (0.671, -0.03514, 0.005949), (0.6956, -0.03514, 0.005949), (0.7202, -0.03514, 0.005949), (0.7449, -0.03514, 0.005949), (0.7695, -0.03514, 0.005949), (0.7942, -0.03514, 0.005949), (0.8188, -0.03514, 0.005949), (0.8435, -0.03514, 0.005949), (0.8681, -0.03514, 0.005949), (0.6463, -0.03514, -0.005949), (0.671, -0.03514, -0.005949), (0.6956, -0.03514, -0.005949), (0.7202, -0.03514, -0.005949), (0.7449, -0.03514, -0.005949), (0.7695, -0.03514, -0.005949), (0.7942, -0.03514, -0.005949), (0.8188, -0.03514, -0.005949), (0.8435, -0.03514, -0.005949), (0.8681, -0.03514, -0.005949), (-0.5711, 0.04376, -0.04376), (-0.5711, 0.04376, 0.04376), (0.5995, 0.04376, -0.04376), (0.5995, 0.04376, 0.04376), (-0.5711, 0.05157, -0.05157), (-0.5711, 0.05157, 0.05157), (-0.6697, 0.05157, -0.05157), (-0.6697, 0.05157, 0.05157), (-0.6697, 0.1009, -0.05157), (-0.6697, 0.1009, 0.05157), (-0.8619, 0.00831, -0.007547), (-0.8619, 0.00831, 0.007547), (0.5995, 0.05394, -0.05394), (0.5995, 0.05394, 0.05394), (0.9188, 0.05394, -0.05394), (0.9188, 0.05394, 0.05394), (-0.5711, 0.04376, -0.005921), (-0.5711, 0.04376, 0.005921), (0.5995, 0.04376, 0.005921), (0.5995, 0.04376, -0.005921), (-0.5711, 0.05157, -0.006977), (-0.5711, 0.05157, 0.006977), (-0.6697, 0.05157, -0.006977), (-0.6697, 0.05157, 0.006977), (-0.6697, 0.1009, -0.006977), (-0.6697, 0.1009, 0.006977), (-0.8619, 0.00831, -0.001021), (-0.8619, 0.00831, 0.001021), (0.5995, 0.05394, 0.007298), (0.5995, 0.05394, -0.007298), (0.9188, 0.05394, 0.007298), (0.9188, 0.05394, -0.007298), (0.5995, 0.0, 0.04376), (0.5995, 0.0, -0.04376), (-0.5711, 0.0, 0.04376), (-0.5711, 0.0, -0.04376), (-0.5711, 0.0, -0.05157), (-0.5711, 0.0, 0.05157), (-0.6697, 0.0, -0.05157), (-0.6697, 0.0, 0.05157), (-0.6697, 0.0, -0.05157), (-0.6697, 0.0, 0.05157), (-0.8619, 0.0, -0.007547), (-0.8619, 0.0, 0.007547), (0.5995, 0.0, -0.05394), (0.5995, 0.0, 0.05394), (0.9188, 0.0, -0.05394), (0.9188, 0.0, 0.05394), (0.9188, 0.0, -0.007298), (0.9188, 0.0, 0.007298), (-0.8619, 0.0, -0.001021), (-0.8619, 0.0, 0.001021), (0.6754, 0.1282, 0.007298), (0.6754, 0.1282, -0.007298), (0.94, 0.115, 0.005949), (0.94, 0.115, -0.005949), (0.6936, 0.115, 0.005949), (0.7247, 0.1282, 0.007298), (0.7429, 0.115, 0.005949), (0.774, 0.1282, 0.007298), (0.7922, 0.115, 0.005949), (0.8233, 0.1282, 0.007298), (0.8414, 0.115, 0.005949), (0.8726, 0.1282, 0.007298), (0.8907, 0.115, 0.005949), (0.9218, 0.1282, 0.007298), (0.6936, 0.115, -0.005949), (0.7247, 0.1282, -0.007298), (0.7429, 0.115, -0.005949), (0.774, 0.1282, -0.007298), (0.7922, 0.115, -0.005949), (0.8233, 0.1282, -0.007298), (0.8414, 0.115, -0.005949), (0.8726, 0.1282, -0.007298), (0.8907, 0.115, -0.005949), (0.9218, 0.1282, -0.007298), (0.6217, 0.03514, 0.005949), (0.6217, 0.03514, -0.005949), (0.8928, 0.03514, 0.005949), (0.8928, 0.03514, -0.005949), (0.6463, 0.03514, 0.005949), (0.671, 0.03514, 0.005949), (0.6956, 0.03514, 0.005949), (0.7202, 0.03514, 0.005949), (0.7449, 0.03514, 0.005949), (0.7695, 0.03514, 0.005949), (0.7942, 0.03514, 0.005949), (0.8188, 0.03514, 0.005949), (0.8435, 0.03514, 0.005949), (0.8681, 0.03514, 0.005949), (0.6463, 0.03514, -0.005949), (0.671, 0.03514, -0.005949), (0.6956, 0.03514, -0.005949), (0.7202, 0.03514, -0.005949), (0.7449, 0.03514, -0.005949), (0.7695, 0.03514, -0.005949), (0.7942, 0.03514, -0.005949), (0.8188, 0.03514, -0.005949), (0.8435, 0.03514, -0.005949), (0.8681, 0.03514, -0.005949)], [], [(18, 3, 1, 17), (115, 113, 2, 0), (112, 114, 1, 3), (17, 1, 5, 21), (115, 0, 4, 116), (116, 4, 6, 118), (21, 5, 7, 23), (25, 9, 11, 27), (23, 7, 9, 25), (118, 6, 8, 120), (120, 8, 10, 122), (29, 12, 14, 31), (112, 3, 13, 125), (19, 2, 12, 29), (129, 127, 15, 30), (125, 13, 15, 127), (126, 128, 31, 14), (128, 129, 30, 31), (3, 18, 28, 13), (18, 19, 29, 28), (13, 28, 30, 15), (28, 29, 31, 30), (6, 22, 24, 8), (22, 23, 25, 24), (8, 24, 26, 10), (24, 25, 27, 26), (4, 20, 22, 6), (20, 21, 23, 22), (0, 16, 20, 4), (16, 17, 21, 20), (2, 19, 16, 0), (19, 18, 17, 16), (26, 27, 131, 130), (10, 26, 130, 122), (12, 124, 126, 14), (9, 121, 123, 11), (27, 11, 123, 131), (7, 119, 121, 9), (1, 114, 117, 5), (5, 117, 119, 7), (2, 113, 124, 12), (45, 55, 35, 34), (32, 33, 46, 36), (36, 46, 47, 37), (37, 47, 48, 38), (38, 48, 49, 39), (39, 49, 50, 40), (40, 50, 51, 41), (41, 51, 52, 42), (42, 52, 53, 43), (43, 53, 54, 44), (44, 54, 55, 45), (32, 36, 60, 56), (51, 50, 74, 75), (43, 44, 68, 67), (36, 37, 61, 60), (52, 51, 75, 76), (44, 45, 69, 68), (37, 38, 62, 61), (53, 52, 76, 77), (46, 33, 57, 70), (38, 39, 63, 62), (54, 53, 77, 78), (47, 46, 70, 71), (39, 40, 64, 63), (55, 54, 78, 79), (48, 47, 71, 72), (40, 41, 65, 64), (45, 34, 58, 69), (49, 48, 72, 73), (41, 42, 66, 65), (35, 55, 79, 59), (50, 49, 73, 74), (42, 43, 67, 66), (35, 59, 58, 34), (58, 59, 79, 69), (69, 79, 78, 68), (68, 78, 77, 67), (67, 77, 76, 66), (66, 76, 75, 65), (65, 75, 74, 64), (64, 74, 73, 63), (63, 73, 72, 62), (62, 72, 71, 61), (61, 71, 70, 60), (60, 70, 57, 56), (33, 32, 56, 57), (98, 97, 81, 83), (115, 80, 82, 113), (112, 83, 81, 114), (97, 101, 85, 81), (115, 116, 84, 80), (116, 118, 86, 84), (101, 103, 87, 85), (105, 107, 91, 89), (103, 105, 89, 87), (118, 120, 88, 86), (120, 122, 90, 88), (109, 111, 94, 92), (112, 125, 93, 83), (99, 109, 92, 82), (129, 110, 95, 127), (125, 127, 95, 93), (126, 94, 111, 128), (128, 111, 110, 129), (83, 93, 108, 98), (98, 108, 109, 99), (93, 95, 110, 108), (108, 110, 111, 109), (86, 88, 104, 102), (102, 104, 105, 103), (88, 90, 106, 104), (104, 106, 107, 105), (84, 86, 102, 100), (100, 102, 103, 101), (80, 84, 100, 96), (96, 100, 101, 97), (82, 80, 96, 99), (99, 96, 97, 98), (106, 130, 131, 107), (90, 122, 130, 106), (92, 94, 126, 124), (89, 91, 123, 121), (107, 131, 123, 91), (87, 89, 121, 119), (81, 85, 117, 114), (85, 87, 119, 117), (82, 92, 124, 113), (145, 134, 135, 155), (132, 136, 146, 133), (136, 137, 147, 146), (137, 138, 148, 147), (138, 139, 149, 148), (139, 140, 150, 149), (140, 141, 151, 150), (141, 142, 152, 151), (142, 143, 153, 152), (143, 144, 154, 153), (144, 145, 155, 154), (132, 156, 160, 136), (151, 175, 174, 150), (143, 167, 168, 144), (136, 160, 161, 137), (152, 176, 175, 151), (144, 168, 169, 145), (137, 161, 162, 138), (153, 177, 176, 152), (146, 170, 157, 133), (138, 162, 163, 139), (154, 178, 177, 153), (147, 171, 170, 146), (139, 163, 164, 140), (155, 179, 178, 154), (148, 172, 171, 147), (140, 164, 165, 141), (145, 169, 158, 134), (149, 173, 172, 148), (141, 165, 166, 142), (135, 159, 179, 155), (150, 174, 173, 149), (142, 166, 167, 143), (135, 134, 158, 159), (158, 169, 179, 159), (169, 168, 178, 179), (168, 167, 177, 178), (167, 166, 176, 177), (166, 165, 175, 176), (165, 164, 174, 175), (164, 163, 173, 174), (163, 162, 172, 173), (162, 161, 171, 172), (161, 160, 170, 171), (160, 156, 157, 170), (133, 157, 156, 132)])
_uv = me_cube_012.uv_layers.new(name='UVMap')
_uv.uv.foreach_set('vector', [0.9842, 0.3576, 0.9783, 0.3576, 0.9783, 0.1801, 0.9842, 0.1801, 0.9682, 0.4098, 0.9682, 0.5885, 0.9614, 0.5885, 0.9614, 0.4098, 0.9819, 0.4098, 0.9819, 0.5885, 0.9751, 0.5885, 0.9751, 0.4098, 0.8665, 0.333, 0.8724, 0.333, 0.8736, 0.3342, 0.8667, 0.3342, 0.8588, 0.3263, 0.8588, 0.333, 0.8576, 0.3342, 0.8576, 0.3263, 0.8053, 0.911, 0.8053, 0.9189, 0.79, 0.9189, 0.79, 0.911, 0.8054, 0.9099, 0.8054, 0.9031, 0.8206, 0.9031, 0.8206, 0.9099, 0.5889, 0.8458, 0.582, 0.8458, 0.5888, 0.815, 0.5898, 0.815, 0.2983, 0.3499, 0.2983, 0.3567, 0.2907, 0.3567, 0.2907, 0.3499, 0.2995, 0.3564, 0.2995, 0.3486, 0.2995, 0.341, 0.2995, 0.3564, 0.1924, 0.914, 0.1924, 0.9294, 0.1626, 0.9153, 0.1626, 0.914, 0.2917, 0.9004, 0.299, 0.9004, 0.299, 0.9488, 0.2917, 0.9488, 0.8254, 0.3267, 0.8254, 0.3334, 0.8239, 0.3349, 0.8239, 0.3267, 0.8331, 0.3334, 0.839, 0.3334, 0.8406, 0.3349, 0.8334, 0.3349, 0.8491, 0.3278, 0.8491, 0.3349, 0.8408, 0.3349, 0.8408, 0.3278, 0.4749, 0.8873, 0.4832, 0.8873, 0.4832, 0.9361, 0.4749, 0.9361, 0.8491, 0.3185, 0.8491, 0.3256, 0.8408, 0.3256, 0.8408, 0.3185, 0.8491, 0.3256, 0.8491, 0.3278, 0.8408, 0.3278, 0.8408, 0.3256, 0.8254, 0.3334, 0.8313, 0.3334, 0.8311, 0.3349, 0.8239, 0.3349, 0.8313, 0.3334, 0.8331, 0.3334, 0.8334, 0.3349, 0.8311, 0.3349, 0.2823, 0.9004, 0.2895, 0.9004, 0.2895, 0.9488, 0.2823, 0.9488, 0.2895, 0.9004, 0.2917, 0.9004, 0.2917, 0.9488, 0.2895, 0.9488, 0.2983, 0.341, 0.2983, 0.3478, 0.2907, 0.3478, 0.2907, 0.341, 0.2983, 0.3478, 0.2983, 0.3499, 0.2907, 0.3499, 0.2907, 0.3478, 0.598, 0.8458, 0.591, 0.8458, 0.5901, 0.815, 0.5911, 0.815, 0.591, 0.8458, 0.5889, 0.8458, 0.5898, 0.815, 0.5901, 0.815, 0.8054, 0.9189, 0.8054, 0.9121, 0.8206, 0.9121, 0.8206, 0.9189, 0.8054, 0.9121, 0.8054, 0.9099, 0.8206, 0.9099, 0.8206, 0.9121, 0.8588, 0.333, 0.8647, 0.333, 0.8645, 0.3342, 0.8576, 0.3342, 0.8647, 0.333, 0.8665, 0.333, 0.8667, 0.3342, 0.8645, 0.3342, 0.9919, 0.3576, 0.986, 0.3576, 0.986, 0.1801, 0.9919, 0.1801, 0.986, 0.3576, 0.9842, 0.3576, 0.9842, 0.1801, 0.986, 0.1801, 0.2955, 0.4558, 0.2952, 0.4558, 0.2952, 0.4545, 0.2955, 0.4545, 0.2965, 0.4558, 0.2955, 0.4558, 0.2955, 0.4545, 0.2965, 0.4545, 0.725, 0.9103, 0.7167, 0.9103, 0.7167, 0.8616, 0.725, 0.8616, 0.727, 0.934, 0.727, 0.9186, 0.7568, 0.9186, 0.7568, 0.9199, 0.2952, 0.4558, 0.2942, 0.4558, 0.2942, 0.4545, 0.2952, 0.4545, 0.2983, 0.3486, 0.2983, 0.3564, 0.2983, 0.3564, 0.2983, 0.341, 0.8724, 0.333, 0.8724, 0.3263, 0.8736, 0.3263, 0.8736, 0.3342, 0.889, 0.3185, 0.889, 0.3263, 0.8738, 0.3263, 0.8738, 0.3185, 0.839, 0.3334, 0.839, 0.3267, 0.8406, 0.3267, 0.8406, 0.3349, 0.2965, 0.4239, 0.2988, 0.4239, 0.2986, 0.4264, 0.2967, 0.4264, 0.2965, 0.3865, 0.2988, 0.3865, 0.2986, 0.389, 0.2967, 0.389, 0.2967, 0.389, 0.2986, 0.389, 0.2988, 0.394, 0.2965, 0.394, 0.2965, 0.394, 0.2988, 0.394, 0.2986, 0.3965, 0.2967, 0.3965, 0.2967, 0.3965, 0.2986, 0.3965, 0.2988, 0.4014, 0.2965, 0.4014, 0.2965, 0.4014, 0.2988, 0.4014, 0.2986, 0.404, 0.2967, 0.404, 0.2967, 0.404, 0.2986, 0.404, 0.2988, 0.4089, 0.2965, 0.4089, 0.2965, 0.4089, 0.2988, 0.4089, 0.2986, 0.4114, 0.2967, 0.4114, 0.2967, 0.4114, 0.2986, 0.4114, 0.2988, 0.4164, 0.2965, 0.4164, 0.2965, 0.4164, 0.2988, 0.4164, 0.2986, 0.4189, 0.2967, 0.4189, 0.2967, 0.4189, 0.2986, 0.4189, 0.2988, 0.4239, 0.2965, 0.4239, 0.6007, 0.8671, 0.5986, 0.8698, 0.5863, 0.8626, 0.5863, 0.8588, 0.1605, 0.9155, 0.1584, 0.9203, 0.1461, 0.9275, 0.1461, 0.9237, 0.6007, 0.8972, 0.5986, 0.8999, 0.5863, 0.8927, 0.5863, 0.8889, 0.5986, 0.8698, 0.6007, 0.8746, 0.5863, 0.8664, 0.5863, 0.8626, 0.1584, 0.9128, 0.1605, 0.9155, 0.1461, 0.9237, 0.1461, 0.92, 0.5986, 0.8999, 0.6007, 0.9047, 0.5863, 0.8965, 0.5863, 0.8927, 0.6007, 0.8746, 0.5986, 0.8773, 0.5863, 0.8701, 0.5863, 0.8664, 0.1605, 0.908, 0.1584, 0.9128, 0.1461, 0.92, 0.1461, 0.9162, 0.1584, 0.9353, 0.1605, 0.9381, 0.1461, 0.9463, 0.1461, 0.9425, 0.5986, 0.8773, 0.6007, 0.8821, 0.5863, 0.8739, 0.5863, 0.8701, 0.1584, 0.9052, 0.1605, 0.908, 0.1461, 0.9162, 0.1461, 0.9124, 0.1605, 0.9306, 0.1584, 0.9353, 0.1461, 0.9425, 0.1461, 0.9388, 0.6007, 0.8821, 0.5986, 0.8849, 0.5863, 0.8777, 0.5863, 0.8739, 0.1605, 0.9005, 0.1584, 0.9052, 0.1461, 0.9124, 0.1461, 0.9087, 0.1584, 0.9278, 0.1605, 0.9306, 0.1461, 0.9388, 0.1461, 0.935, 0.5986, 0.8849, 0.6007, 0.8896, 0.5863, 0.8814, 0.5863, 0.8777, 0.6007, 0.9047, 0.5986, 0.9075, 0.5863, 0.9002, 0.5863, 0.8965, 0.1605, 0.9231, 0.1584, 0.9278, 0.1461, 0.935, 0.1461, 0.9313, 0.6007, 0.8896, 0.5986, 0.8924, 0.5863, 0.8852, 0.5863, 0.8814, 0.1584, 0.8977, 0.1605, 0.9005, 0.1461, 0.9087, 0.1461, 0.9049, 0.1584, 0.9203, 0.1605, 0.9231, 0.1461, 0.9313, 0.1461, 0.9275, 0.5986, 0.8924, 0.6007, 0.8972, 0.5863, 0.8889, 0.5863, 0.8852, 0.292, 0.4544, 0.292, 0.4422, 0.2938, 0.4422, 0.2938, 0.4544, 0.2984, 0.4679, 0.2965, 0.4679, 0.2965, 0.4642, 0.2984, 0.4642, 0.2984, 0.4642, 0.2965, 0.4642, 0.2965, 0.4604, 0.2984, 0.4604, 0.2984, 0.4604, 0.2965, 0.4604, 0.2965, 0.4567, 0.2984, 0.4567, 0.2984, 0.4567, 0.2965, 0.4567, 0.2965, 0.4529, 0.2984, 0.4529, 0.2984, 0.4529, 0.2965, 0.4529, 0.2965, 0.4492, 0.2984, 0.4492, 0.2984, 0.4492, 0.2965, 0.4492, 0.2965, 0.4455, 0.2984, 0.4455, 0.2984, 0.4455, 0.2965, 0.4455, 0.2965, 0.4417, 0.2984, 0.4417, 0.2984, 0.4417, 0.2965, 0.4417, 0.2965, 0.438, 0.2984, 0.438, 0.2984, 0.438, 0.2965, 0.438, 0.2965, 0.4343, 0.2984, 0.4343, 0.2984, 0.4343, 0.2965, 0.4343, 0.2965, 0.4305, 0.2984, 0.4305, 0.2984, 0.4305, 0.2965, 0.4305, 0.2965, 0.4268, 0.2984, 0.4268, 0.2942, 0.4421, 0.292, 0.4421, 0.2922, 0.4279, 0.294, 0.4279, 0.986, 0.1784, 0.986, 0.0008874, 0.9919, 0.0008874, 0.9919, 0.1784, 0.9682, 0.4098, 0.975, 0.4098, 0.975, 0.5885, 0.9682, 0.5885, 0.9819, 0.4098, 0.9887, 0.4098, 0.9887, 0.5885, 0.9819, 0.5885, 0.8665, 0.3197, 0.8667, 0.3185, 0.8736, 0.3185, 0.8724, 0.3197, 0.8588, 0.3263, 0.8576, 0.3263, 0.8576, 0.3185, 0.8588, 0.3197, 0.8053, 0.911, 0.79, 0.911, 0.79, 0.9031, 0.8053, 0.9031, 0.9053, 0.9121, 0.9204, 0.9121, 0.9204, 0.9189, 0.9053, 0.9189, 0.9122, 0.4322, 0.9113, 0.4014, 0.9123, 0.4014, 0.9192, 0.4322, 0.2907, 0.3658, 0.2983, 0.3658, 0.2983, 0.3726, 0.2907, 0.3726, 0.2995, 0.3564, 0.2995, 0.3564, 0.2995, 0.3718, 0.2995, 0.3643, 0.1924, 0.914, 0.1626, 0.914, 0.1626, 0.9127, 0.1924, 0.8986, 0.2022, 0.9471, 0.2022, 0.8987, 0.2094, 0.8987, 0.2094, 0.9471, 0.8254, 0.3267, 0.8239, 0.3267, 0.8239, 0.3185, 0.8254, 0.32, 0.8331, 0.32, 0.8334, 0.3185, 0.8406, 0.3185, 0.839, 0.32, 0.8491, 0.3278, 0.8575, 0.3278, 0.8575, 0.3349, 0.8491, 0.3349, 0.4749, 0.8873, 0.4749, 0.9361, 0.4665, 0.9361, 0.4665, 0.8873, 0.8491, 0.3185, 0.8575, 0.3185, 0.8575, 0.3256, 0.8491, 0.3256, 0.8491, 0.3256, 0.8575, 0.3256, 0.8575, 0.3278, 0.8491, 0.3278, 0.8254, 0.32, 0.8239, 0.3185, 0.8311, 0.3185, 0.8313, 0.32, 0.8313, 0.32, 0.8311, 0.3185, 0.8334, 0.3185, 0.8331, 0.32, 0.1927, 0.9471, 0.1927, 0.8987, 0.1999, 0.8987, 0.1999, 0.9471, 0.1999, 0.9471, 0.1999, 0.8987, 0.2022, 0.8987, 0.2022, 0.9471, 0.2907, 0.3569, 0.2983, 0.3569, 0.2983, 0.3637, 0.2907, 0.3637, 0.2907, 0.3637, 0.2983, 0.3637, 0.2983, 0.3658, 0.2907, 0.3658, 0.9032, 0.4322, 0.91, 0.4014, 0.911, 0.4014, 0.9101, 0.4322, 0.9101, 0.4322, 0.911, 0.4014, 0.9113, 0.4014, 0.9122, 0.4322, 0.9053, 0.9031, 0.9204, 0.9031, 0.9204, 0.9099, 0.9053, 0.9099, 0.9053, 0.9099, 0.9204, 0.9099, 0.9204, 0.9121, 0.9053, 0.9121, 0.8588, 0.3197, 0.8576, 0.3185, 0.8645, 0.3185, 0.8647, 0.3197, 0.8647, 0.3197, 0.8645, 0.3185, 0.8667, 0.3185, 0.8665, 0.3197, 0.9783, 0.1784, 0.9783, 0.0008874, 0.9842, 0.0008874, 0.9842, 0.1784, 0.9842, 0.1784, 0.9842, 0.0008874, 0.986, 0.0008874, 0.986, 0.1784, 0.2955, 0.4533, 0.2955, 0.4545, 0.2952, 0.4545, 0.2952, 0.4533, 0.2965, 0.4533, 0.2965, 0.4545, 0.2955, 0.4545, 0.2955, 0.4533, 0.7083, 0.9103, 0.7083, 0.8616, 0.7167, 0.8616, 0.7167, 0.9103, 0.727, 0.9032, 0.7568, 0.9173, 0.7568, 0.9186, 0.727, 0.9186, 0.2952, 0.4533, 0.2952, 0.4545, 0.2942, 0.4545, 0.2942, 0.4533, 0.2983, 0.3643, 0.2983, 0.3718, 0.2983, 0.3564, 0.2983, 0.3564, 0.8724, 0.3197, 0.8736, 0.3185, 0.8736, 0.3263, 0.8724, 0.3263, 0.889, 0.3342, 0.8738, 0.3342, 0.8738, 0.3263, 0.889, 0.3263, 0.839, 0.32, 0.8406, 0.3185, 0.8406, 0.3267, 0.839, 0.3267, 0.2965, 0.4239, 0.2963, 0.4264, 0.2945, 0.4264, 0.2943, 0.4239, 0.2965, 0.3865, 0.2963, 0.389, 0.2945, 0.389, 0.2943, 0.3865, 0.2963, 0.389, 0.2965, 0.394, 0.2943, 0.394, 0.2945, 0.389, 0.2965, 0.394, 0.2963, 0.3965, 0.2945, 0.3965, 0.2943, 0.394, 0.2963, 0.3965, 0.2965, 0.4014, 0.2943, 0.4014, 0.2945, 0.3965, 0.2965, 0.4014, 0.2963, 0.404, 0.2945, 0.404, 0.2943, 0.4014, 0.2963, 0.404, 0.2965, 0.4089, 0.2943, 0.4089, 0.2945, 0.404, 0.2965, 0.4089, 0.2963, 0.4114, 0.2945, 0.4114, 0.2943, 0.4089, 0.2963, 0.4114, 0.2965, 0.4164, 0.2943, 0.4164, 0.2945, 0.4114, 0.2965, 0.4164, 0.2963, 0.4189, 0.2945, 0.4189, 0.2943, 0.4164, 0.2963, 0.4189, 0.2965, 0.4239, 0.2943, 0.4239, 0.2945, 0.4189, 0.5858, 0.7147, 0.6003, 0.7065, 0.6003, 0.7103, 0.5879, 0.7175, 0.1461, 0.8664, 0.1605, 0.8746, 0.1605, 0.8784, 0.1481, 0.8712, 0.5858, 0.7448, 0.6003, 0.7366, 0.6003, 0.7404, 0.5879, 0.7476, 0.5879, 0.7175, 0.6003, 0.7103, 0.6003, 0.714, 0.5858, 0.7223, 0.1481, 0.8637, 0.1605, 0.8709, 0.1605, 0.8746, 0.1461, 0.8664, 0.5879, 0.7476, 0.6003, 0.7404, 0.6003, 0.7442, 0.5858, 0.7524, 0.5858, 0.7223, 0.6003, 0.714, 0.6003, 0.7178, 0.5879, 0.725, 0.1461, 0.8589, 0.1605, 0.8671, 0.1605, 0.8709, 0.1481, 0.8637, 0.1481, 0.8862, 0.1605, 0.8935, 0.1605, 0.8972, 0.1461, 0.889, 0.5879, 0.725, 0.6003, 0.7178, 0.6003, 0.7216, 0.5858, 0.7298, 0.1481, 0.8561, 0.1605, 0.8634, 0.1605, 0.8671, 0.1461, 0.8589, 0.1461, 0.8815, 0.1605, 0.8897, 0.1605, 0.8935, 0.1481, 0.8862, 0.5858, 0.7298, 0.6003, 0.7216, 0.6003, 0.7253, 0.5879, 0.7326, 0.1461, 0.8514, 0.1605, 0.8596, 0.1605, 0.8634, 0.1481, 0.8561, 0.1481, 0.8787, 0.1605, 0.8859, 0.1605, 0.8897, 0.1461, 0.8815, 0.5879, 0.7326, 0.6003, 0.7253, 0.6003, 0.7291, 0.5858, 0.7373, 0.5858, 0.7524, 0.6003, 0.7442, 0.6003, 0.7479, 0.5879, 0.7551, 0.1461, 0.874, 0.1605, 0.8822, 0.1605, 0.8859, 0.1481, 0.8787, 0.5858, 0.7373, 0.6003, 0.7291, 0.6003, 0.7329, 0.5879, 0.7401, 0.1481, 0.8486, 0.1605, 0.8558, 0.1605, 0.8596, 0.1461, 0.8514, 0.1481, 0.8712, 0.1605, 0.8784, 0.1605, 0.8822, 0.1461, 0.874, 0.5879, 0.7401, 0.6003, 0.7329, 0.6003, 0.7366, 0.5858, 0.7448, 0.2965, 0.4532, 0.2947, 0.4532, 0.2947, 0.441, 0.2965, 0.441, 0.2924, 0.4276, 0.2924, 0.4239, 0.2942, 0.4239, 0.2942, 0.4276, 0.2924, 0.4239, 0.2924, 0.4201, 0.2942, 0.4201, 0.2942, 0.4239, 0.2924, 0.4201, 0.2924, 0.4164, 0.2942, 0.4164, 0.2942, 0.4201, 0.2924, 0.4164, 0.2924, 0.4127, 0.2942, 0.4127, 0.2942, 0.4164, 0.2924, 0.4127, 0.2924, 0.4089, 0.2942, 0.4089, 0.2942, 0.4127, 0.2924, 0.4089, 0.2924, 0.4052, 0.2942, 0.4052, 0.2942, 0.4089, 0.2924, 0.4052, 0.2924, 0.4015, 0.2942, 0.4015, 0.2942, 0.4052, 0.2924, 0.4015, 0.2924, 0.3977, 0.2942, 0.3977, 0.2942, 0.4015, 0.2924, 0.3977, 0.2924, 0.394, 0.2942, 0.394, 0.2942, 0.3977, 0.2924, 0.394, 0.2924, 0.3902, 0.2942, 0.3902, 0.2942, 0.394, 0.2924, 0.3902, 0.2924, 0.3865, 0.2942, 0.3865, 0.2942, 0.3902, 0.2943, 0.4409, 0.2945, 0.4267, 0.2963, 0.4267, 0.2965, 0.4409])
me_cube_012.materials.append(mat_material)
me_cube_012.use_remesh_fix_poles = True
me_cube_012.use_remesh_preserve_attributes = False
me_cube_012.use_mirror_vertex_groups = False
me_cube_012.use_paint_bone_selection = False
me_cube_012.use_paint_mask = True
me_cube_012.update()
arm_armature_003 = bpy.data.armatures.new('Armature.003')  # bones are not reproduced

# ---- objects
ob_cube = bpy.data.objects.new('Cube', me_cube_005)
ob_cube_001 = bpy.data.objects.new('Cube.001', me_cube_008)
ob_cylinder_001 = bpy.data.objects.new('Cylinder.001', me_cylinder_005)
ob_cube_002 = bpy.data.objects.new('Cube.002', me_cube_012)
ob_armature = bpy.data.objects.new('Armature', arm_armature_003)

# ---- transforms, parenting, visibility, modifiers, constraints
ob_cube.location = (0.001564, -0.06801, 1.809)
ob_cube.rotation_euler = (0.0, -0.0, -6.283)
ob_cube.lineart.crease_threshold = 0.0
ob_cube_001.parent = ob_armature
ob_cube_001.matrix_parent_inverse = Matrix(((1.0, 2.229e-16, 2.22e-16, -0.01178), (2.229e-16, -0.0038, -1.0, 1.982), (-2.22e-16, 1.0, -0.0038, 2.3), (-0.0, -0.0, 0.0, 1.0)))
ob_cube_001.location = (0.001563, -1.018, 1.974)
ob_cube_001.rotation_euler = (0.0, 0.0, -7.709e-07)
ob_cube_001.lineart.crease_threshold = 0.0
_vg = ob_cube_001.vertex_groups.new(name='Bone')
for _i, _w in zip([25, 27, 45, 46, 47, 69, 71], [0.01812, 0.1079, 0.04827, 0.1539, 0.7327, 0.01921, 0.1096]): _vg.add([_i], _w, 'REPLACE')
_vg = ob_cube_001.vertex_groups.new(name='Bone.001')
for _i, _w in zip([0, 1, 2, 3, 4, 5, 6, 7, 24, 25, 26, 27, 28, 29, 30, 31, 32, 33, 34, 35, 44, 45, 46, 47, 68, 69, 70], [0.9511, 0.9517, 0.9303, 0.9506, 0.1686, 0.1474, 0.229, 0.212, 0.8537, 0.8748, 0.8342, 0.85, 0.8293, 0.8502, 0.7933, 0.8114, 0.04009, 0.01699, 0.06305, 0.05328, 0.2053, 0.1873, 0.3667, 0.118, 0.01264, 0.06291, 0.03602]): _vg.add([_i], _w, 'REPLACE')
_vg = ob_cube_001.vertex_groups.new(name='Bone.002')
for _i, _w in zip([0, 1, 2, 3, 4, 5, 6, 7, 8, 9, 10, 11, 12, 13, 14, 15, 16, 17, 18, 19, 20, 21, 22, 23, 28, 29, 30, 31, 32, 33, 34, 35, 36, 37, 38, 39, 85, 87, 89, 91, 93, 95], [0.01043, 0.003648, 0.03332, 0.009477, 0.8305, 0.8519, 0.7691, 0.7867, 0.9821, 0.9873, 0.9764, 0.9816, 0.982, 0.9838, 0.9815, 0.983, 0.9821, 0.9831, 0.9821, 0.983, 0.9833, 0.983, 0.982, 0.9821, 0.1667, 0.1461, 0.1995, 0.1838, 0.9547, 0.9664, 0.9365, 0.9464, 0.9802, 0.9818, 0.9849, 0.9827, 0.4996, 0.4995, 0.4994, 0.4986, 0.4996, 0.4997]): _vg.add([_i], _w, 'REPLACE')
_vg = ob_cube_001.vertex_groups.new(name='Bone.003')
for _i, _w in zip([2, 24, 25, 26, 27, 40, 41, 42, 43, 44, 45, 46, 47, 48, 49, 50, 51, 68, 69, 70, 71, 72, 73, 74, 75, 76, 78, 79], [0.002142, 0.1211, 0.08458, 0.1506, 0.02474, 0.9036, 0.8984, 0.9378, 0.9547, 0.7738, 0.7609, 0.4712, 0.147, 0.1184, 0.1004, 0.2054, 0.1905, 0.942, 0.8878, 0.9395, 0.853, 0.5174, 0.5161, 0.7656, 0.7815, 0.01713, 0.05389, 0.04156]): _vg.add([_i], _w, 'REPLACE')
_vg = ob_cube_001.vertex_groups.new(name='Bone.007')
for _i, _w in zip([85, 87, 89, 91, 93, 95], [0.4996, 0.4995, 0.4994, 0.4986, 0.4996, 0.4997]): _vg.add([_i], _w, 'REPLACE')
_vg = ob_cube_001.vertex_groups.new(name='Bone.008')
for _i, _w in zip([97, 98, 100, 102, 104, 106], [0.989, 0.9873, 0.9881, 0.991, 0.9931, 0.992]): _vg.add([_i], _w, 'REPLACE')
_vg = ob_cube_001.vertex_groups.new(name='Bone.004')
for _i, _w in zip([40, 41, 42, 43, 48, 49, 50, 51, 52, 53, 54, 55, 56, 57, 58, 59, 60, 61, 62, 63, 64, 65, 66, 67, 72, 73, 74, 75, 76, 77, 78, 79, 80, 81, 82, 83, 84, 86, 88, 90, 92, 94], [0.08172, 0.08269, 0.05216, 0.02466, 0.8715, 0.8917, 0.788, 0.8051, 0.8562, 0.868, 0.9097, 0.9231, 0.5458, 0.539, 0.55, 0.545, 0.5314, 0.5285, 0.5304, 0.5279, 0.5294, 0.5256, 0.5289, 0.5327, 0.4796, 0.4812, 0.2304, 0.2157, 0.9268, 0.9422, 0.9225, 0.936, 0.6961, 0.6051, 0.5953, 0.694, 0.2224, 0.2598, 0.834, 0.9618, 0.8924, 0.1859]): _vg.add([_i], _w, 'REPLACE')
_vg = ob_cube_001.vertex_groups.new(name='Bone.005')
for _i, _w in zip([52, 53, 54, 55, 56, 57, 58, 59, 60, 61, 62, 63, 64, 65, 66, 67, 76, 77, 80, 81, 82, 83, 84, 86, 88, 90, 92, 94], [0.1332, 0.1249, 0.0726, 0.06328, 0.4527, 0.46, 0.4481, 0.4536, 0.4676, 0.4707, 0.4686, 0.4713, 0.4698, 0.4737, 0.4701, 0.4662, 0.02912, 0.01729, 0.2961, 0.3916, 0.4026, 0.2998, 0.7734, 0.7376, 0.1644, 0.02461, 0.1068, 0.8125]): _vg.add([_i], _w, 'REPLACE')
_vg = ob_cube_001.vertex_groups.new(name='Bone.006')
for _i, _w in zip([96, 99, 101, 103, 105, 107], [0.9906, 0.9872, 0.9859, 0.9875, 0.9909, 0.9927]): _vg.add([_i], _w, 'REPLACE')
_m = ob_cube_001.modifiers.new('Armature', 'ARMATURE')
_m = ob_cube_001.modifiers.new('Armature.001', 'ARMATURE')
_m = ob_cube_001.modifiers.new('Armature.002', 'ARMATURE')
_m = ob_cube_001.modifiers.new('Armature.003', 'ARMATURE')
_m.object = ob_armature
ob_cylinder_001.location = (0.001564, 0.0106, 0.4584)
ob_cylinder_001.rotation_euler = (-1.571, -2.22e-16, -4.712)
ob_cylinder_001.lineart.crease_threshold = 0.0
ob_cube_002.parent = ob_armature
ob_cube_002.matrix_parent_inverse = Matrix(((1.0, 2.229e-16, 2.22e-16, -0.01178), (2.229e-16, -0.0038, -1.0, 1.982), (-2.22e-16, 1.0, -0.0038, 2.3), (-0.0, -0.0, 0.0, 1.0)))
ob_cube_002.location = (0.001564, -1.404, 1.979)
ob_cube_002.rotation_euler = (0.0, 0.0, -4.712)
ob_cube_002.lineart.crease_threshold = 0.0
_vg = ob_cube_002.vertex_groups.new(name='Bone')
for _i, _w in zip([0, 1, 2, 3, 4, 5, 6, 7, 8, 9, 10, 11, 12, 13, 14, 15, 16, 17, 18, 19, 20, 21, 22, 23, 24, 25, 26, 27, 28, 29, 30, 31, 32, 33, 34, 35, 36, 37, 38, 39, 40, 41, 42, 43, 44, 45, 46, 47, 48, 49, 50, 51, 52, 53, 54, 55, 56, 57, 58, 59, 60, 61, 62, 63, 64, 65, 66, 67, 68, 69, 70, 71, 72, 73, 74, 75, 76, 77, 78, 79, 80, 81, 82, 83, 84, 85, 86, 87, 88, 89, 90, 91, 92, 93, 94, 95, 96, 97, 98, 99, 100, 101, 102, 103, 104, 105, 106, 107, 108, 109, 110, 111, 112, 113, 114, 115, 116, 117, 118, 119, 120, 121, 122, 123, 124, 125, 126, 127, 128, 129, 130, 131, 132, 133, 134, 135, 136, 137, 138, 139, 140, 141, 142, 143, 144, 145, 146, 147, 148, 149, 150, 151, 152, 153, 154, 155, 156, 157, 158, 159, 160, 161, 162, 163, 164, 165, 166, 167, 168, 169, 170, 171, 172, 173, 174, 175, 176, 177, 178, 179], [7.421e-07, 0.000326, 0.0, 0.0, 1.608e-06, 0.000531, 2.508e-07, 5.078e-10, 9.176e-05, 0.01059, 0.0, 0.0, 0.0, 0.0, 0.0, 0.0, 0.001348, 0.0008699, 0.0, 0.0, 0.001728, 0.001103, 0.006054, 0.004886, 0.01359, 0.01195, 0.0, 0.0, 0.0, 0.0, 0.0, 0.0, 0.0, 0.0, 0.0, 0.0, 0.0, 0.0, 0.0, 0.0, 0.0, 0.0, 0.0, 0.0, 0.0, 0.0, 0.0, 0.0, 0.0, 0.0, 0.0, 0.0, 0.0, 0.0, 0.0, 0.0, 0.0, 0.0, 0.0, 0.0, 0.0, 0.0, 0.0, 0.0, 0.0, 0.0, 0.0, 0.0, 0.0, 0.0, 0.0, 0.0, 0.0, 0.0, 0.0, 0.0, 0.0, 0.0, 0.0, 0.0, 0.0001412, 4.221e-07, 0.0, 0.0, 2.025e-07, 9.303e-10, 1.308e-11, 3.391e-10, 8.621e-06, 1.258e-06, 2.295e-12, 1.854e-13, 0.0, 0.0, 0.0, 0.0, 0.0, 0.0, 0.0, 0.0, 0.0, 0.0, 4.921e-06, 9.09e-06, 1.519e-05, 2.436e-05, 1.642e-12, 1.785e-12, 0.0, 0.0, 0.0, 0.0, 0.0, 0.0, 0.0, 1.48e-05, 1.088e-05, 0.0, 5.508e-12, 2.249e-13, 5.51e-12, 2.249e-13, 0.0, 0.0, 0.0, 0.0, 0.0, 0.0, 0.0, 0.0, 0.0, 0.0, 0.0, 0.0, 0.0, 0.0, 0.0, 0.0, 0.0, 0.0, 0.0, 0.0, 0.0, 0.0, 0.0, 0.0, 0.0, 0.0, 0.0, 0.0, 0.0, 0.0, 0.0, 0.0, 0.0, 0.0, 0.0, 0.0, 0.0, 0.0, 0.0, 0.0, 0.0, 0.0, 0.0, 0.0, 0.0, 0.0, 0.0, 0.0, 0.0, 0.0, 0.0, 0.0, 0.0, 0.0, 0.0, 0.0, 0.0, 0.0]): _vg.add([_i], _w, 'REPLACE')
_vg = ob_cube_002.vertex_groups.new(name='Bone.001')
_vg = ob_cube_002.vertex_groups.new(name='Bone.002')
_vg = ob_cube_002.vertex_groups.new(name='Bone.007')
_vg = ob_cube_002.vertex_groups.new(name='Bone.008')
for _i, _w in zip([32, 33, 34, 35, 36, 37, 38, 39, 40, 41, 42, 43, 44, 45, 46, 47, 48, 49, 50, 51, 52, 53, 54, 55, 58, 59, 69, 78, 79], [0.1656, 0.1672, 0.9572, 0.9633, 0.1726, 0.2537, 0.2925, 0.4584, 0.5462, 0.8699, 0.97, 0.9981, 0.891, 0.9836, 0.1771, 0.2548, 0.3014, 0.4599, 0.5656, 0.8802, 0.9429, 0.9965, 0.8737, 1.014, 0.5009, 0.5006, 0.4121, 0.05983, 0.4133]): _vg.add([_i], _w, 'REPLACE')
_vg = ob_cube_002.vertex_groups.new(name='Bone.010')
for _i, _w in zip([0, 1, 2, 3, 4, 5, 6, 7, 8, 9, 10, 11, 12, 13, 14, 15, 16, 17, 18, 19, 20, 21, 22, 23, 24, 25, 26, 27, 28, 29, 30, 31, 32, 33, 34, 35, 36, 37, 38, 39, 40, 41, 42, 43, 44, 45, 46, 47, 48, 49, 50, 51, 52, 54, 56, 57, 58, 59, 60, 61, 62, 63, 64, 65, 66, 67, 68, 69, 70, 71, 72, 73, 74, 75, 76, 77, 78, 79, 80, 81, 82, 83, 84, 85, 87, 88, 89, 90, 91, 92, 93, 94, 95, 96, 97, 98, 99, 100, 101, 102, 103, 104, 105, 106, 107, 108, 109, 110, 111, 112, 113, 114, 115, 116, 117, 118, 119, 120, 121, 122, 123, 124, 125, 126, 127, 128, 129, 130, 131, 132, 133, 134, 135, 136, 137, 138, 139, 140, 141, 142, 143, 144, 145, 146, 147, 148, 149, 151, 152, 153, 154, 155, 156, 157, 158, 160, 161, 162, 163, 164, 165, 166, 167, 168, 169, 170], [0.9966, 0.9943, 0.7742, 0.9997, 0.9416, 0.6824, 0.421, 0.9992, 0.3682, 0.3111, 0.9699, 1.0, 0.6531, 0.9993, 0.338, 0.9498, 0.6772, 0.6821, 1.0, 0.9999, 0.6706, 0.6764, 0.3416, 0.3461, 0.3026, 0.3067, 1.0, 1.0, 0.9994, 0.9991, 0.9468, 0.9317, 0.9982, 0.8328, 0.8318, 0.02349, 0.9988, 0.9973, 0.9973, 0.9916, 0.989, 0.968, 0.9562, 0.9218, 0.9134, 0.8513, 0.8229, 0.7452, 0.6986, 0.5401, 0.4344, 0.1198, 0.05706, 0.1263, 1.0, 1.0, 0.9576, 0.531, 1.0, 1.0, 1.0, 1.0, 1.0, 1.0, 1.0, 0.9999, 0.9993, 0.977, 0.9999, 0.9993, 0.9999, 0.9984, 1.0, 0.994, 0.9863, 0.9857, 0.9477, 0.6244, 0.9968, 0.9978, 0.8339, 0.9995, 0.7927, 0.9974, 0.999, 0.9983, 0.3637, 1.0, 0.9795, 0.8432, 0.9992, 0.08675, 0.8711, 0.997, 0.9967, 0.9986, 0.9996, 0.997, 0.9966, 0.9998, 0.9995, 0.5252, 0.5209, 1.0, 0.9788, 0.9991, 0.8349, 0.06988, 0.07836, 0.9999, 0.2421, 0.9971, 0.7624, 0.7617, 0.9967, 0.9833, 0.9999, 0.5219, 0.9999, 0.974, 1.0, 0.3335, 0.9999, 0.08725, 0.8841, 0.1321, 0.1379, 0.9753, 0.9756, 0.9955, 0.6839, 0.786, 0.04604, 0.9965, 0.9923, 0.992, 0.981, 0.9775, 0.9539, 0.9438, 0.9025, 0.8837, 0.818, 0.9956, 0.5241, 0.9906, 0.3564, 0.2218, 0.1772, 0.1277, 0.09807, 0.06518, 0.9995, 0.9495, 0.8949, 0.9999, 0.9997, 0.9996, 0.9992, 0.9978, 0.9944, 0.9839, 0.971, 0.9522, 0.9269, 0.4157]): _vg.add([_i], _w, 'REPLACE')
_vg = ob_cube_002.vertex_groups.new(name='Bone.003')
_vg = ob_cube_002.vertex_groups.new(name='Bone.004')
_vg = ob_cube_002.vertex_groups.new(name='Bone.005')
_vg = ob_cube_002.vertex_groups.new(name='Bone.006')
for _i, _w in zip([14, 15, 30, 31, 94, 95, 110, 111, 126, 127, 128, 129, 132, 133, 134, 135, 136, 137, 138, 139, 140, 141, 142, 143, 144, 145, 146, 147, 148, 149, 150, 151, 152, 153, 154, 155, 158, 159, 161, 162, 163, 164, 165, 166, 167, 168, 169, 173, 174, 175, 176, 177, 178, 179], [0.2857, 0.1888, 0.1747, 0.207, 0.2283, 0.6138, 0.2889, 0.2776, 0.3912, 0.4548, 0.4147, 0.4209, 0.1917, 0.1925, 1.035, 1.039, 0.2, 0.2845, 0.3261, 0.489, 0.5786, 0.8545, 0.9506, 1.016, 1.01, 1.036, 0.2021, 0.2837, 0.3289, 0.4845, 0.5795, 0.8582, 0.9253, 1.025, 1.003, 1.059, 0.9754, 0.969, 0.008577, 0.03932, 0.06342, 0.1089, 0.1904, 0.3702, 0.6131, 0.8995, 0.962, 0.01227, 0.04053, 0.08907, 0.169, 0.2924, 0.7112, 0.9307]): _vg.add([_i], _w, 'REPLACE')
_vg = ob_cube_002.vertex_groups.new(name='Bone.009')
for _i, _w in zip([0, 2, 3, 4, 6, 7, 8, 10, 11, 12, 13, 14, 15, 18, 19, 26, 27, 28, 29, 30, 31, 32, 33, 34, 35, 36, 37, 38, 39, 40, 41, 42, 43, 44, 45, 46, 47, 48, 49, 50, 51, 52, 53, 54, 55, 56, 57, 58, 59, 60, 61, 62, 63, 64, 65, 66, 67, 68, 69, 70, 71, 72, 73, 74, 75, 76, 77, 78, 79, 82, 83, 84, 86, 87, 88, 90, 91, 92, 93, 94, 95, 98, 99, 106, 107, 108, 109, 110, 111, 112, 113, 115, 116, 118, 119, 120, 121, 122, 123, 124, 125, 126, 127, 128, 129, 130, 131, 132, 133, 134, 135, 136, 137, 138, 139, 140, 141, 142, 143, 144, 145, 146, 147, 148, 149, 150, 151, 152, 153, 154, 155, 156, 157, 158, 159, 160, 161, 162, 163, 164, 165, 166, 167, 168, 169, 170, 171, 172, 173, 174, 175, 176, 177, 178, 179], [0.0, 8.587e-08, 4.931e-07, 0.0, 0.0, 0.0, 0.0, 0.0, 0.0, 1.253e-07, 7.424e-07, 1.235e-07, 6.482e-07, 0.0, 2.379e-13, 0.0, 0.0, 2.167e-10, 1.155e-10, 1.587e-05, 1.989e-05, 0.0, 0.0, 0.0, 0.0, 0.0, 0.0, 0.0, 0.0, 0.0, 0.0, 0.0, 0.0, 0.0, 0.0, 0.0, 0.0, 0.0, 0.0, 0.0, 0.0, 0.0, 0.0, 0.0, 0.0, 0.0, 0.0, 0.0, 0.0, 0.0, 0.0, 0.0, 0.0, 0.0, 0.0, 0.0, 0.0, 0.0, 0.0, 0.0, 0.0, 0.0, 0.0, 0.0, 0.0, 0.0, 0.0, 0.0, 0.0, 3.636e-05, 3.896e-06, 0.0, 0.0, 0.0, 0.0, 0.0, 0.0, 0.0002721, 5.741e-06, 4.358e-05, 5.936e-08, 1.437e-05, 1.418e-07, 0.0, 0.0, 5.323e-08, 6.157e-08, 0.007259, 0.006679, 7.883e-07, 4.862e-05, 0.0, 0.0, 0.0, 0.0, 0.0, 0.0, 0.0, 0.0, 4.188e-05, 9.036e-07, 2.068e-08, 2.62e-07, 1.462e-08, 1.143e-06, 0.0, 0.0, 3.339e-07, 0.0004805, 0.0, 0.0, 3.342e-08, 2.026e-09, 0.0, 5.191e-09, 6.449e-09, 4.987e-08, 3.034e-08, 0.0, 0.0, 0.0, 0.0002412, 0.0001872, 5.989e-05, 3.164e-05, 7.707e-06, 5.968e-06, 2.022e-06, 0.0, 0.0, 0.0, 2.235e-08, 4.624e-06, 0.0, 1.723e-10, 3.09e-09, 6.675e-09, 2.365e-09, 1.988e-09, 3.761e-09, 9.796e-09, 1.555e-08, 1.63e-08, 5.685e-09, 1.265e-09, 1.587e-05, 2.068e-05, 3.869e-05, 5.26e-06, 6.083e-06, 3.501e-06, 1.246e-06, 3.713e-07, 5.871e-08, 5.575e-09]): _vg.add([_i], _w, 'REPLACE')
_m = ob_cube_002.modifiers.new('Armature', 'ARMATURE')
_m.object = ob_armature
ob_armature.location = (0.01178, -2.293, 1.99)
ob_armature.rotation_euler = (-1.575, -2.22e-16, 2.229e-16)
ob_armature.lineart.crease_threshold = 0.0

# ---- collection membership
col_collection.objects.link(ob_cube)
col_collection.objects.link(ob_cube_001)
col_collection.objects.link(ob_cylinder_001)
col_collection.objects.link(ob_cube_002)
col_collection.objects.link(ob_armature)

# ---- scene / render settings (as saved in the file)
scene.frame_start = 1; scene.frame_end = 30; scene.frame_set(2)
scene.render.engine = 'BLENDER_EEVEE_NEXT'
scene.cycles.use_denoising = False
scene.cycles.samples = 128
scene.cycles.sampling_pattern = 'TABULATED_SOBOL'
scene.cycles.use_adaptive_sampling = False
scene.cycles.use_light_tree = False
scene.view_settings.view_transform = 'Filmic'
bpy.context.view_layer.update()

# ---- added for rendering (the .blend has no active camera and no usable light): camera, sun
cam_auto = bpy.data.cameras.new('AutoCamera')
cam_auto.lens = 50.0
cam_auto.sensor_width = 36.0
cam_auto.clip_end = 1000.0
ob_auto_camera = bpy.data.objects.new('AutoCamera', cam_auto)
scene.collection.objects.link(ob_auto_camera)
ob_auto_camera.location = (4.33771, -5.79635, 4.54119)
ob_auto_camera.rotation_euler = (1.09748, -7.21219e-08, 0.694738)
scene.camera = ob_auto_camera
light_auto_sun = bpy.data.lights.new('AutoSun', 'SUN')
light_auto_sun.energy = 3.0
light_auto_sun.angle = 0.0523599
ob_auto_sun = bpy.data.objects.new('AutoSun', light_auto_sun)
scene.collection.objects.link(ob_auto_sun)
ob_auto_sun.rotation_euler = (0.872665, 0.174533, 0.523599)
bpy.context.view_layer.update()
